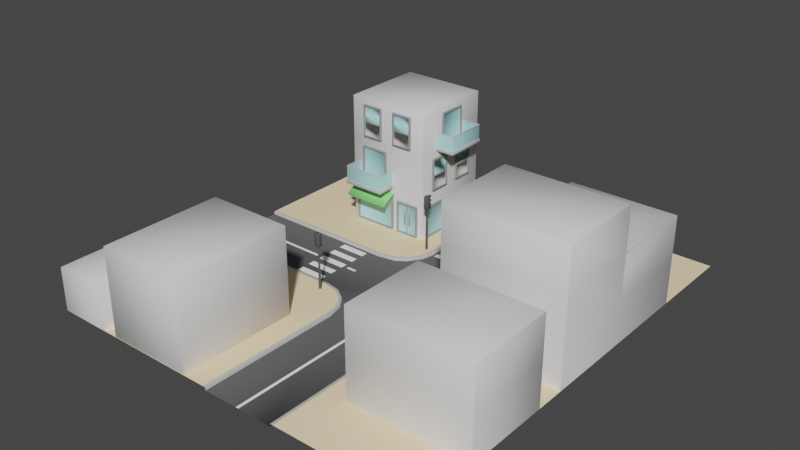 # Source: city_2.blend  (saved by Blender 2.90.8; exported with 4.5.12 LTS)
import bpy
from mathutils import Matrix  # noqa: F401  (used for matrix-valued properties, if any)

bpy.ops.wm.read_factory_settings(use_empty=True)
scene = bpy.context.scene
scene.name = 'Scene'

# ---- collections
col_collection = bpy.data.collections.new('Collection'); scene.collection.children.link(col_collection)

# ---- materials (node trees are filled in below, after node groups)
mat_material = bpy.data.materials.new('Material')
mat_material.alpha_threshold = 0.0
mat_material.use_transparent_shadow = False
mat_material.line_color = (0.0, 0.0, 0.0, 1.0)
mat_frame = bpy.data.materials.new('frame')
mat_frame.alpha_threshold = 0.0
mat_frame.use_transparent_shadow = False
mat_frame.diffuse_color = (0.3108, 0.3108, 0.3108, 1.0)
mat_frame.line_color = (0.0, 0.0, 0.0, 1.0)
mat_glass = bpy.data.materials.new('glass')
mat_glass.use_transparent_shadow = False
mat_glass.diffuse_color = (0.4488, 0.7771, 0.8, 1.0)
mat_green = bpy.data.materials.new('green')
mat_green.use_transparent_shadow = False
mat_green.diffuse_color = (0.2577, 0.8, 0.2303, 1.0)
mat_frame_light = bpy.data.materials.new('frame-light')
mat_frame_light.alpha_threshold = 0.0
mat_frame_light.use_transparent_shadow = False
mat_frame_light.diffuse_color = (0.5596, 0.5596, 0.5596, 1.0)
mat_frame_light.line_color = (0.0, 0.0, 0.0, 1.0)
mat_asphalt = bpy.data.materials.new('asphalt')
mat_asphalt.alpha_threshold = 0.0
mat_asphalt.use_transparent_shadow = False
mat_asphalt.diffuse_color = (0.1149, 0.1149, 0.1149, 1.0)
mat_asphalt.line_color = (0.0, 0.0, 0.0, 1.0)
mat_curb_border = bpy.data.materials.new('curb-border')
mat_curb_border.alpha_threshold = 0.0
mat_curb_border.use_transparent_shadow = False
mat_curb_border.diffuse_color = (0.5277, 0.5277, 0.5277, 1.0)
mat_curb_border.line_color = (0.0, 0.0, 0.0, 1.0)
mat_pavement = bpy.data.materials.new('pavement')
mat_pavement.alpha_threshold = 0.0
mat_pavement.use_transparent_shadow = False
mat_pavement.diffuse_color = (1.0, 0.7819, 0.4969, 1.0)
mat_pavement.line_color = (0.0, 0.0, 0.0, 1.0)
mat_white_paint = bpy.data.materials.new('white-paint')
mat_white_paint.alpha_threshold = 0.0
mat_white_paint.use_transparent_shadow = False
mat_white_paint.diffuse_color = (1.0, 1.0, 1.0, 1.0)
mat_white_paint.line_color = (0.0, 0.0, 0.0, 1.0)
mat_black_paint = bpy.data.materials.new('black-paint')
mat_black_paint.alpha_threshold = 0.0
mat_black_paint.use_transparent_shadow = False
mat_black_paint.diffuse_color = (0.1, 0.1, 0.1, 1.0)
mat_black_paint.line_color = (0.0, 0.0, 0.0, 1.0)
mat_red_light = bpy.data.materials.new('red-light')
mat_red_light.use_transparent_shadow = False
mat_red_light.diffuse_color = (1.0, 0.0, 0.0, 1.0)
mat_orange_light = bpy.data.materials.new('orange-light')
mat_orange_light.use_transparent_shadow = False
mat_orange_light.diffuse_color = (1.0, 0.3621, 0.0, 1.0)
mat_green_light = bpy.data.materials.new('green-light')
mat_green_light.use_transparent_shadow = False
mat_green_light.diffuse_color = (0.0, 1.0, 0.0, 1.0)

# ---- material node trees
mat_material.use_nodes = True; mat_material.node_tree.nodes.clear()
_N = mat_material.node_tree.nodes; _L = mat_material.node_tree.links
n0 = _N.new('ShaderNodeOutputMaterial'); n0.name = 'Material Output'; n0.location = (300, 300)
n1 = _N.new('ShaderNodeBsdfPrincipled'); n1.name = 'Principled BSDF'; n1.location = (10, 300)
n1.distribution = 'GGX'
n1.subsurface_method = 'BURLEY'
n1.inputs[2].default_value = 0.4
n1.inputs[3].default_value = 1.45
n1.inputs[27].default_value = (0.0, 0.0, 0.0, 1.0)
n1.inputs[28].default_value = 1.0
_L.new(n1.outputs[0], n0.inputs[0])
n0.is_active_output = True

# ---- world
world_world = bpy.data.worlds.new('World'); scene.world = world_world
world_world.use_nodes = True; world_world.node_tree.nodes.clear()
_N = world_world.node_tree.nodes; _L = world_world.node_tree.links
n0 = _N.new('ShaderNodeOutputWorld'); n0.name = 'World Output'; n0.location = (300, 300)
n1 = _N.new('ShaderNodeBackground'); n1.name = 'Background'; n1.location = (10, 300)
n1.inputs[0].default_value = (0.05088, 0.05088, 0.05088, 1.0)
_L.new(n1.outputs[0], n0.inputs[0])
n0.is_active_output = True
world_world.color = (0.05088, 0.05088, 0.05088)
world_world.use_sun_shadow = False
world_world.sun_shadow_jitter_overblur = 0.0

# ---- meshes
me_cube_020 = bpy.data.meshes.new('Cube.020')
me_cube_020.from_pydata([(3.0, 3.0, 0.0), (3.0, -3.0, 3.0), (3.0, -3.0, 0.0), (-3.0, 3.0, 0.0), (3.15, -2.0, 2.6), (3.15, -2.0, 0.3), (3.15, -0.6, 2.6), (3.15, -1.9, 2.6), (3.15, -1.9, 0.3), (3.15, -0.6, 0.3), (3.15, -2.0, 0.4), (3.15, -2.0, 2.5), (3.15, -0.6, 2.5), (3.15, -0.6, 0.4), (3.15, -1.9, 2.5), (3.15, -1.9, 0.4), (3.05, -0.6, 2.5), (3.05, -0.6, 0.4), (3.05, -1.9, 2.5), (3.05, -1.9, 0.4), (3.0, -1.9, 2.6), (3.15, -0.5, 2.6), (3.0, -0.6, 2.6), (3.15, -0.5, 0.3), (3.15, -0.5, 0.4), (3.0, -2.0, 2.6), (3.15, -0.5, 2.5), (3.0, -2.0, 0.4), (3.0, -2.0, 2.5), (3.0, -0.5, 2.6), (3.0, -0.5, 0.3), (3.0, -0.5, 0.4), (3.0, -0.5, 2.5), (3.1, -0.6, 1.4), (3.1, -1.9, 1.4), (3.05, -0.6, 1.4), (3.05, -1.9, 1.4), (3.1, -0.6, 1.3), (3.1, -1.9, 1.3), (3.05, -0.6, 1.3), (3.05, -1.9, 1.3), (3.15, 0.5, 2.6), (3.15, 0.5, 0.3), (3.15, 1.9, 2.6), (3.15, 0.6, 2.6), (3.15, 0.6, 0.3), (3.15, 1.9, 0.3), (3.15, 0.5, 0.4), (3.15, 0.5, 2.5), (3.15, 1.9, 2.5), (3.15, 1.9, 0.4), (3.15, 0.6, 2.5), (3.15, 0.6, 0.4), (3.05, 1.9, 2.5), (3.05, 1.9, 0.4), (3.05, 0.6, 2.5), (3.05, 0.6, 0.4), (3.0, 0.6, 2.6), (3.15, 2.0, 2.6), (3.0, 1.9, 2.6), (3.15, 2.0, 0.3), (3.15, 2.0, 0.4), (3.0, 0.5, 2.6), (3.15, 2.0, 2.5), (3.0, 0.5, 0.4), (3.0, 0.5, 2.5), (3.0, 2.0, 2.6), (3.0, 2.0, 0.3), (3.0, 2.0, 0.4), (3.0, 2.0, 2.5), (3.1, 1.9, 1.4), (3.1, 0.6, 1.4), (3.05, 1.9, 1.4), (3.05, 0.6, 1.4), (3.1, 1.9, 1.3), (3.1, 0.6, 1.3), (3.05, 1.9, 1.3), (3.05, 0.6, 1.3), (-2.1, -3.15, 2.6), (-2.1, -3.15, 0.3), (-0.2, -3.15, 2.6), (-2.0, -3.15, 2.6), (-2.0, -3.15, 0.3), (-0.2, -3.15, 0.3), (-2.1, -3.15, 0.4), (-2.1, -3.15, 2.5), (-0.2, -3.15, 2.5), (-0.2, -3.15, 0.4), (-2.0, -3.15, 2.5), (-2.0, -3.15, 0.4), (-0.2, -3.05, 2.5), (-0.2, -3.05, 0.4), (-2.0, -3.05, 2.5), (-2.0, -3.05, 0.4), (-2.0, -3.0, 2.6), (-0.1, -3.15, 2.6), (-0.2, -3.0, 2.6), (-0.1, -3.15, 0.3), (-2.1, -3.0, 0.3), (-0.1, -3.15, 0.4), (-2.1, -3.0, 2.6), (-0.1, -3.15, 2.5), (-2.1, -3.0, 0.4), (-2.1, -3.0, 2.5), (-0.1, -3.0, 2.6), (-0.1, -3.0, 0.3), (-0.1, -3.0, 0.4), (-0.1, -3.0, 2.5), (3.0, -2.0, 0.3), (3.0, -1.9, 0.3), (3.0, -0.6, 0.3), (3.0, 0.5, 0.3), (3.0, 0.6, 0.3), (3.0, 1.9, 0.3), (-2.625, -4.325, 0.3), (-2.625, -3.0, 0.3), (0.425, -4.325, 0.3), (0.425, -3.0, 0.3), (-2.625, -4.325, 0.05), (-2.625, -3.0, 0.05), (0.425, -3.0, 0.05), (0.425, -4.325, 0.05), (-2.6, -4.3, 1.35), (-2.6, -3.0, 1.35), (0.4, -4.3, 1.35), (0.4, -3.0, 1.35), (-2.6, -4.3, 1.3), (-2.6, -3.0, 1.3), (0.4, -3.0, 1.3), (0.4, -4.3, 1.3), (-2.5, -4.2, 1.35), (-2.5, -3.0, 1.35), (-2.5, -4.2, 1.3), (-2.5, -3.0, 1.3), (0.3, -4.2, 1.35), (0.3, -3.0, 1.35), (0.3, -3.0, 1.3), (0.3, -4.2, 1.3), (-2.575, -4.275, 1.3), (-2.575, -3.0, 1.3), (0.375, -3.0, 1.3), (0.375, -4.275, 1.3), (-2.525, -4.225, 1.3), (-2.525, -3.0, 1.3), (0.325, -3.0, 1.3), (0.325, -4.225, 1.3), (-2.575, -4.275, 0.3), (-2.575, -3.0, 0.3), (0.375, -3.0, 0.3), (0.375, -4.275, 0.3), (-2.525, -4.225, 0.3), (-2.525, -3.0, 0.3), (0.325, -3.0, 0.3), (0.325, -4.225, 0.3), (-7.77, -6.393, -3.2), (-7.77, -11.39, -3.2), (3.997, -5.661, -3.2), (4.73, -3.893, -3.2), (2.23, -11.39, -3.2), (3.997, -12.13, -3.2), (4.73, -13.89, -3.2), (7.23, -8.893, -3.2), (9.73, -3.893, -3.2), (9.73, -13.89, -3.2), (9.73, -23.89, -3.2), (2.23, -6.393, -3.2), (-7.77, -23.89, -3.0), (3.186, -6.203, -3.2), (4.539, -4.85, -3.2), (-7.77, -11.39, -3.0), (2.23, -11.39, -3.0), (3.186, -11.58, -3.0), (3.998, -12.13, -3.0), (4.539, -12.94, -3.0), (4.73, 6.107, -3.2), (4.73, -23.89, -3.0), (2.23, -6.393, -3.0), (-7.77, -6.393, -3.0), (4.73, -13.89, -3.0), (3.186, -6.203, -3.0), (3.997, -5.661, -3.0), (4.539, -4.85, -3.0), (4.73, -3.893, -3.0), (3.186, -11.58, -3.2), (4.73, 6.107, -3.0), (9.93, 6.107, -3.0), (9.93, -23.89, -3.0), (19.73, 6.107, -3.0), (19.73, -23.89, -3.0), (4.539, -12.94, -3.2), (4.73, -23.89, -3.2), (2.21, -11.59, -3.0), (3.11, -11.77, -3.0), (4.355, -13.01, -3.0), (3.856, -12.27, -3.0), (4.531, -13.91, -3.0), (4.53, -23.89, -3.0), (-7.77, 6.107, -3.0), (-7.77, -6.193, -3.0), (2.21, -6.194, -3.0), (3.856, -5.52, -3.0), (3.11, -6.018, -3.0), (4.355, -4.773, -3.0), (4.531, -3.874, -3.0), (4.53, 6.107, -3.0), (-7.77, -11.59, -3.0), (9.73, 6.107, -3.2), (9.73, 6.107, -3.0), (9.73, -23.89, -3.0), (7.13, 6.107, -3.18), (7.33, 6.107, -3.18), (7.13, -3.693, -3.18), (7.33, -3.693, -3.18), (7.13, -4.093, -3.18), (7.33, -4.093, -3.18), (4.93, -3.693, -3.18), (4.93, -4.093, -3.18), (7.33, -23.89, -3.18), (7.13, -23.89, -3.18), (7.33, -14.09, -3.18), (7.13, -14.09, -3.18), (7.33, -13.69, -3.18), (7.13, -13.69, -3.18), (9.53, -14.09, -3.18), (9.53, -13.69, -3.18), (1.53, -8.993, -3.18), (1.53, -8.793, -3.18), (2.23, -8.793, -3.18), (2.23, -8.993, -3.18), (-7.77, -8.993, -3.18), (-7.77, -8.793, -3.18), (-1.07, -8.993, -3.18), (-1.07, -8.793, -3.18), (1.23, -6.643, -3.18), (-0.7703, -6.643, -3.18), (-0.7703, -11.14, -3.18), (-0.7703, -10.64, -3.18), (-0.7703, -10.14, -3.18), (-0.7703, -9.643, -3.18), (-0.7703, -9.143, -3.18), (-0.7703, -8.643, -3.18), (-0.7703, -8.143, -3.18), (-0.7703, -7.643, -3.18), (-0.7703, -7.143, -3.18), (1.23, -7.143, -3.18), (1.23, -7.643, -3.18), (1.23, -8.143, -3.18), (1.23, -8.643, -3.18), (1.23, -9.143, -3.18), (1.23, -9.643, -3.18), (1.23, -10.14, -3.18), (1.23, -10.64, -3.18), (1.23, -11.14, -3.18), (3.985, -3.842, -3.0), (4.035, -3.929, -3.0), (4.135, -3.929, -3.0), (4.185, -3.842, -3.0), (4.135, -3.756, -3.0), (4.035, -3.756, -3.0), (4.035, -3.842, 0.0), (4.06, -3.885, 0.0), (4.11, -3.885, 0.0), (4.135, -3.842, 0.0), (4.11, -3.799, 0.0), (4.06, -3.799, 0.0), (4.235, -3.692, 0.9), (3.935, -3.692, 0.9), (3.935, -3.692, 0.0), (4.235, -3.692, 0.0), (3.935, -3.992, 0.0), (4.235, -3.992, 0.0), (3.935, -3.992, 0.9), (4.235, -3.992, 0.9), (4.235, -3.692, 0.3), (4.235, -3.692, 0.6), (4.235, -3.992, 0.6), (4.235, -3.992, 0.3), (3.935, -3.992, 0.6), (3.935, -3.992, 0.3), (3.935, -3.692, 0.6), (3.935, -3.692, 0.3), (4.181, -3.692, 0.486), (3.989, -3.692, 0.414), (4.121, -3.692, 0.354), (4.121, -3.692, 0.546), (4.181, -3.692, 0.414), (3.989, -3.692, 0.486), (4.049, -3.692, 0.354), (4.049, -3.692, 0.546), (4.085, -3.647, 0.45), (4.223, -3.692, 0.5018), (4.2, -3.542, 0.4932), (4.128, -3.492, 0.5652), (4.136, -3.692, 0.5882), (3.969, -3.542, 0.4932), (3.946, -3.692, 0.5018), (4.041, -3.492, 0.5652), (4.033, -3.692, 0.5882), (4.041, -3.692, 0.5652), (4.033, -3.492, 0.5882), (3.969, -3.692, 0.4932), (3.946, -3.542, 0.5018), (4.128, -3.692, 0.5652), (4.136, -3.492, 0.5882), (4.223, -3.542, 0.5018), (4.2, -3.692, 0.4932), (4.181, -3.692, 0.786), (3.989, -3.692, 0.714), (4.121, -3.692, 0.654), (4.121, -3.692, 0.846), (4.181, -3.692, 0.714), (3.989, -3.692, 0.786), (4.049, -3.692, 0.654), (4.049, -3.692, 0.846), (4.085, -3.647, 0.75), (4.223, -3.692, 0.8018), (4.2, -3.542, 0.7932), (4.128, -3.492, 0.8652), (4.136, -3.692, 0.8882), (3.969, -3.542, 0.7932), (3.946, -3.692, 0.8018), (4.041, -3.492, 0.8652), (4.033, -3.692, 0.8882), (4.041, -3.692, 0.8652), (4.033, -3.492, 0.8882), (3.969, -3.692, 0.7932), (3.946, -3.542, 0.8018), (4.128, -3.692, 0.8652), (4.136, -3.492, 0.8882), (4.223, -3.542, 0.8018), (4.2, -3.692, 0.7932), (4.181, -3.692, 0.186), (3.989, -3.692, 0.114), (4.121, -3.692, 0.054), (4.121, -3.692, 0.246), (4.181, -3.692, 0.114), (3.989, -3.692, 0.186), (4.049, -3.692, 0.054), (4.049, -3.692, 0.246), (4.085, -3.647, 0.15), (4.223, -3.692, 0.2018), (4.2, -3.542, 0.1932), (4.128, -3.492, 0.2652), (4.136, -3.692, 0.2882), (3.969, -3.542, 0.1932), (3.946, -3.692, 0.2018), (4.041, -3.492, 0.2652), (4.033, -3.692, 0.2882), (4.041, -3.692, 0.2652), (4.033, -3.492, 0.2882), (3.969, -3.692, 0.1932), (3.946, -3.542, 0.2018), (4.128, -3.692, 0.2652), (4.136, -3.492, 0.2882), (4.223, -3.542, 0.2018), (4.2, -3.692, 0.1932), (2.202, -12.28, -3.0), (2.289, -12.23, -3.0), (2.289, -12.13, -3.0), (2.202, -12.08, -3.0), (2.115, -12.13, -3.0), (2.115, -12.23, -3.0), (2.202, -12.23, 0.0), (2.245, -12.2, 0.0), (2.245, -12.15, 0.0), (2.202, -12.13, 0.0), (2.159, -12.15, 0.0), (2.159, -12.2, 0.0), (2.052, -12.03, 0.9), (2.052, -12.33, 0.9), (2.052, -12.33, 0.0), (2.052, -12.03, 0.0), (2.352, -12.33, 0.0), (2.352, -12.03, 0.0), (2.352, -12.33, 0.9), (2.352, -12.03, 0.9), (2.052, -12.03, 0.3), (2.052, -12.03, 0.6), (2.352, -12.03, 0.6), (2.352, -12.03, 0.3), (2.352, -12.33, 0.6), (2.352, -12.33, 0.3), (2.052, -12.33, 0.6), (2.052, -12.33, 0.3), (2.052, -12.08, 0.486), (2.052, -12.27, 0.414), (2.052, -12.14, 0.354), (2.052, -12.14, 0.546), (2.052, -12.08, 0.414), (2.052, -12.27, 0.486), (2.052, -12.21, 0.354), (2.052, -12.21, 0.546), (2.007, -12.18, 0.45), (2.052, -12.04, 0.5018), (1.902, -12.06, 0.4932), (1.852, -12.14, 0.5652), (2.052, -12.13, 0.5882), (1.902, -12.29, 0.4932), (2.052, -12.32, 0.5018), (1.852, -12.22, 0.5652), (2.052, -12.23, 0.5882), (2.052, -12.22, 0.5652), (1.852, -12.23, 0.5882), (2.052, -12.29, 0.4932), (1.902, -12.32, 0.5018), (2.052, -12.14, 0.5652), (1.852, -12.13, 0.5882), (1.902, -12.04, 0.5018), (2.052, -12.06, 0.4932), (2.052, -12.08, 0.786), (2.052, -12.27, 0.714), (2.052, -12.14, 0.654), (2.052, -12.14, 0.846), (2.052, -12.08, 0.714), (2.052, -12.27, 0.786), (2.052, -12.21, 0.654), (2.052, -12.21, 0.846), (2.007, -12.18, 0.75), (2.052, -12.04, 0.8018), (1.902, -12.06, 0.7932), (1.852, -12.14, 0.8652), (2.052, -12.13, 0.8882), (1.902, -12.29, 0.7932), (2.052, -12.32, 0.8018), (1.852, -12.22, 0.8652), (2.052, -12.23, 0.8882), (2.052, -12.22, 0.8652), (1.852, -12.23, 0.8882), (2.052, -12.29, 0.7932), (1.902, -12.32, 0.8018), (2.052, -12.14, 0.8652), (1.852, -12.13, 0.8882), (1.902, -12.04, 0.8018), (2.052, -12.06, 0.7932), (2.052, -12.08, 0.186), (2.052, -12.27, 0.114), (2.052, -12.14, 0.054), (2.052, -12.14, 0.246), (2.052, -12.08, 0.114), (2.052, -12.27, 0.186), (2.052, -12.21, 0.054), (2.052, -12.21, 0.246), (2.007, -12.18, 0.15), (2.052, -12.04, 0.2018), (1.902, -12.06, 0.1932), (1.852, -12.14, 0.2652), (2.052, -12.13, 0.2882), (1.902, -12.29, 0.1932), (2.052, -12.32, 0.2018), (1.852, -12.22, 0.2652), (2.052, -12.23, 0.2882), (2.052, -12.22, 0.2652), (1.852, -12.23, 0.2882), (2.052, -12.29, 0.1932), (1.902, -12.32, 0.2018), (2.052, -12.14, 0.2652), (1.852, -12.13, 0.2882), (1.902, -12.04, 0.2018), (2.052, -12.06, 0.1932), (10.22, -11.74, -3.0), (10.17, -11.65, -3.0), (10.07, -11.65, -3.0), (10.02, -11.74, -3.0), (10.07, -11.82, -3.0), (10.17, -11.82, -3.0), (10.17, -11.74, 0.0), (10.14, -11.69, 0.0), (10.09, -11.69, 0.0), (10.07, -11.74, 0.0), (10.09, -11.78, 0.0), (10.14, -11.78, 0.0), (9.965, -11.89, 0.9), (10.27, -11.89, 0.9), (10.27, -11.89, 0.0), (9.965, -11.89, 0.0), (10.27, -11.59, 0.0), (9.965, -11.59, 0.0), (10.27, -11.59, 0.9), (9.965, -11.59, 0.9), (9.965, -11.89, 0.3), (9.965, -11.89, 0.6), (9.965, -11.59, 0.6), (9.965, -11.59, 0.3), (10.27, -11.59, 0.6), (10.27, -11.59, 0.3), (10.27, -11.89, 0.6), (10.27, -11.89, 0.3), (10.02, -11.89, 0.486), (10.21, -11.89, 0.414), (10.08, -11.89, 0.354), (10.08, -11.89, 0.546), (10.02, -11.89, 0.414), (10.21, -11.89, 0.486), (10.15, -11.89, 0.354), (10.15, -11.89, 0.546), (10.12, -11.93, 0.45), (9.977, -11.89, 0.5018), (10.0, -12.04, 0.4932), (10.07, -12.09, 0.5652), (10.06, -11.89, 0.5882), (10.23, -12.04, 0.4932), (10.25, -11.89, 0.5018), (10.16, -12.09, 0.5652), (10.17, -11.89, 0.5882), (10.16, -11.89, 0.5652), (10.17, -12.09, 0.5882), (10.23, -11.89, 0.4932), (10.25, -12.04, 0.5018), (10.07, -11.89, 0.5652), (10.06, -12.09, 0.5882), (9.977, -12.04, 0.5018), (10.0, -11.89, 0.4932), (10.02, -11.89, 0.786), (10.21, -11.89, 0.714), (10.08, -11.89, 0.654), (10.08, -11.89, 0.846), (10.02, -11.89, 0.714), (10.21, -11.89, 0.786), (10.15, -11.89, 0.654), (10.15, -11.89, 0.846), (10.12, -11.93, 0.75), (9.977, -11.89, 0.8018), (10.0, -12.04, 0.7932), (10.07, -12.09, 0.8652), (10.06, -11.89, 0.8882), (10.23, -12.04, 0.7932), (10.25, -11.89, 0.8018), (10.16, -12.09, 0.8652), (10.17, -11.89, 0.8882), (10.16, -11.89, 0.8652), (10.17, -12.09, 0.8882), (10.23, -11.89, 0.7932), (10.25, -12.04, 0.8018), (10.07, -11.89, 0.8652), (10.06, -12.09, 0.8882), (9.977, -12.04, 0.8018), (10.0, -11.89, 0.7932), (10.02, -11.89, 0.186), (10.21, -11.89, 0.114), (10.08, -11.89, 0.054), (10.08, -11.89, 0.246), (10.02, -11.89, 0.114), (10.21, -11.89, 0.186), (10.15, -11.89, 0.054), (10.15, -11.89, 0.246), (10.12, -11.93, 0.15), (9.977, -11.89, 0.2018), (10.0, -12.04, 0.1932), (10.07, -12.09, 0.2652), (10.06, -11.89, 0.2882), (10.23, -12.04, 0.1932), (10.25, -11.89, 0.2018), (10.16, -12.09, 0.2652), (10.17, -11.89, 0.2882), (10.16, -11.89, 0.2652), (10.17, -12.09, 0.2882), (10.23, -11.89, 0.1932), (10.25, -12.04, 0.2018), (10.07, -11.89, 0.2652), (10.06, -12.09, 0.2882), (9.977, -12.04, 0.2018), (10.0, -11.89, 0.1932), (11.43, -11.89, -3.0), (11.43, -5.893, -3.0), (11.43, -5.893, 0.0), (19.73, -11.89, -3.0), (19.73, -5.893, 0.0), (11.43, -11.89, 0.0), (11.43, -11.89, 3.0), (19.73, -11.89, 0.0), (11.43, -11.89, 6.0), (11.43, -5.893, 3.0), (11.43, -5.893, 6.0), (19.73, -11.89, 3.0), (19.73, -11.89, 6.0), (19.73, -5.893, 3.0), (19.73, -5.893, 6.0), (12.43, -5.893, -3.0), (12.43, -5.893, 0.0), (12.43, 0.1068, -3.0), (19.73, -5.893, -3.0), (19.73, 0.1068, -3.0), (12.43, -5.893, 3.0), (12.43, 0.1068, 0.0), (12.43, 0.1068, 3.0), (19.73, 0.1068, 0.0), (19.73, 0.1068, 3.0), (11.43, -19.89, 3.0), (11.43, -13.89, 0.0), (11.43, -13.89, 3.0), (19.73, -19.89, 0.0), (19.73, -19.89, 3.0), (19.73, -13.89, 0.0), (19.73, -13.89, 3.0), (11.43, -19.89, -3.0), (11.43, -19.89, 0.0), (11.43, -13.89, -3.0), (19.73, -19.89, -3.0), (19.73, -13.89, -3.0), (-3.067, -23.88, 0.0), (-3.067, -23.88, 3.0), (-3.067, -15.59, 3.0), (2.933, -23.88, 3.0), (2.933, -15.59, 3.0), (-3.067, -23.88, -3.0), (-3.067, -15.59, -3.0), (-3.067, -15.59, 0.0), (2.933, -23.88, -3.0), (2.933, -23.88, 0.0), (2.933, -15.59, -3.0), (2.933, -15.59, 0.0), (-7.735, -23.9, -3.0), (-7.735, -23.9, 0.0), (-7.735, -13.14, -3.0), (-7.735, -13.14, 0.0), (-4.025, -23.9, -3.0), (-4.025, -23.9, 0.0), (-4.025, -13.14, -3.0), (-4.025, -13.14, 0.0), (3.0, 3.0, -3.0), (3.0, -3.0, -3.0), (-3.0, 3.0, -3.0), (-3.0, -3.0, 0.0), (-3.0, -3.0, -3.0), (2.6, -3.15, -0.7), (2.6, -3.15, -3.0), (-2.6, -3.15, -0.7), (-2.6, -3.15, -3.0), (2.5, -3.15, -0.7), (1.0, -3.15, -0.7), (0.4, -3.15, -0.7), (-2.5, -3.15, -0.7), (-2.5, -3.15, -3.0), (0.4, -3.15, -3.0), (1.0, -3.15, -3.0), (2.5, -3.15, -3.0), (-2.6, -3.15, -2.9), (-2.6, -3.15, -0.8), (2.6, -3.15, -0.8), (2.6, -3.15, -2.9), (2.5, -3.15, -0.8), (2.5, -3.15, -2.9), (1.0, -3.15, -0.8), (1.0, -3.15, -2.9), (0.4, -3.15, -0.8), (0.4, -3.15, -2.9), (-2.5, -3.15, -0.8), (-2.5, -3.15, -2.9), (2.5, -3.05, -0.8), (2.5, -3.05, -2.9), (1.0, -3.05, -0.8), (1.0, -3.05, -2.9), (0.4, -3.05, -0.8), (0.4, -3.05, -2.9), (-2.5, -3.05, -0.8), (-2.5, -3.05, -2.9), (-2.5, -3.0, -0.7), (0.9, -3.15, -0.7), (0.5, -3.15, -0.7), (0.4, -3.0, -0.7), (1.0, -3.0, -0.7), (0.5, -3.15, -3.0), (0.9, -3.15, -3.0), (2.5, -3.0, -0.7), (-2.6, -3.0, -3.0), (0.9, -3.15, -2.9), (0.5, -3.15, -2.9), (-2.6, -3.0, -0.7), (2.6, -3.0, -3.0), (0.9, -3.15, -0.8), (0.5, -3.15, -0.8), (2.6, -3.0, -0.7), (-2.6, -3.0, -2.9), (-2.6, -3.0, -0.8), (2.6, -3.0, -0.8), (2.6, -3.0, -2.9), (0.9, -3.0, -0.7), (0.5, -3.0, -0.7), (0.5, -3.0, -3.0), (0.9, -3.0, -3.0), (0.9, -3.0, -2.9), (0.5, -3.0, -2.9), (0.9, -3.0, -0.8), (0.5, -3.0, -0.8), (1.6, -3.05, -1.4), (1.6, -3.05, -2.3), (1.5, -3.05, -1.4), (1.5, -3.05, -2.3), (1.6, -3.1, -1.4), (1.6, -3.1, -2.3), (1.5, -3.1, -1.4), (1.5, -3.1, -2.3), (2.0, -3.05, -1.4), (2.0, -3.05, -2.3), (1.9, -3.05, -1.4), (1.9, -3.05, -2.3), (2.0, -3.1, -1.4), (2.0, -3.1, -2.3), (1.9, -3.1, -1.4), (1.9, -3.1, -2.3), (1.775, -3.05, -0.8), (1.775, -3.05, -2.9), (1.725, -3.05, -0.8), (1.725, -3.05, -2.9), (1.775, -3.1, -0.8), (1.775, -3.1, -2.9), (1.725, -3.1, -0.8), (1.725, -3.1, -2.9), (0.5, -3.2, -0.6), (-2.6, -3.2, -0.6), (-2.6, -3.0, -0.6), (0.5, -3.0, -0.6), (-2.6, -3.0, -0.4), (0.5, -3.0, -0.4), (0.5, -3.2, -0.4), (-2.6, -3.2, -0.4), (-2.7, -3.0, -0.35), (0.6, -3.0, -0.35), (0.6, -3.2, -0.35), (-2.7, -3.2, -0.35), (-2.7, -3.0, -0.3), (0.6, -3.0, -0.3), (0.6, -3.224, -0.3), (-2.7, -3.224, -0.3), (0.6, -4.1, -0.7891), (-2.7, -4.1, -0.7891), (0.6, -4.05, -0.8189), (-2.7, -4.05, -0.8189), (0.6, -4.1, -0.9595), (-2.7, -4.1, -0.9595), (0.6, -4.05, -0.9595), (-2.7, -4.05, -0.9595), (3.15, -2.6, -0.7), (3.15, -2.6, -3.0), (3.15, 0.4, -0.7), (3.15, -2.5, -0.7), (3.15, -2.5, -3.0), (3.15, 0.4, -3.0), (3.15, -2.6, -2.9), (3.15, -2.6, -0.8), (3.15, 0.4, -0.8), (3.15, 0.4, -2.9), (3.15, -2.5, -0.8), (3.15, -2.5, -2.9), (3.05, 0.4, -0.8), (3.05, 0.4, -2.9), (3.05, -2.5, -0.8), (3.05, -2.5, -2.9), (3.0, -2.5, -0.7), (3.15, 0.5, -0.7), (3.0, 0.4, -0.7), (3.15, 0.5, -3.0), (3.0, -2.6, -3.0), (3.15, 0.5, -2.9), (3.0, -2.6, -0.7), (3.15, 0.5, -0.8), (3.0, -2.6, -2.9), (3.0, -2.6, -0.8), (3.0, 0.5, -0.7), (3.0, 0.5, -3.0), (3.0, 0.5, -2.9), (3.0, 0.5, -0.8), (3.0, 3.0, 6.0), (3.0, 3.0, 3.0), (3.0, -3.0, 6.0), (-3.0, 3.0, 6.0), (-3.0, 3.0, 3.0), (-3.0, -3.0, 6.0), (-3.0, -3.0, 3.0), (-2.0, -3.15, 5.6), (-2.0, -3.15, 3.3), (-0.6, -3.15, 5.6), (-1.9, -3.15, 5.6), (-1.9, -3.15, 3.3), (-0.6, -3.15, 3.3), (-2.0, -3.15, 3.4), (-2.0, -3.15, 5.5), (-0.6, -3.15, 5.5), (-0.6, -3.15, 3.4), (-1.9, -3.15, 5.5), (-1.9, -3.15, 3.4), (-0.6, -3.05, 5.5), (-0.6, -3.05, 3.4), (-1.9, -3.05, 5.5), (-1.9, -3.05, 3.4), (-1.9, -3.0, 5.6), (-0.5, -3.15, 5.6), (-0.6, -3.0, 5.6), (-0.5, -3.15, 3.3), (-0.5, -3.15, 3.4), (-2.0, -3.0, 5.6), (-0.5, -3.15, 5.5), (-2.0, -3.0, 3.4), (-2.0, -3.0, 5.5), (-0.5, -3.0, 5.6), (-0.5, -3.0, 3.3), (-0.5, -3.0, 3.4), (-0.5, -3.0, 5.5), (-0.6, -3.1, 4.4), (-1.9, -3.1, 4.4), (-0.6, -3.05, 4.4), (-1.9, -3.05, 4.4), (-0.6, -3.1, 4.3), (-1.9, -3.1, 4.3), (-0.6, -3.05, 4.3), (-1.9, -3.05, 4.3), (0.5, -3.15, 5.6), (0.5, -3.15, 3.3), (1.9, -3.15, 5.6), (0.6, -3.15, 5.6), (0.6, -3.15, 3.3), (1.9, -3.15, 3.3), (0.5, -3.15, 3.4), (0.5, -3.15, 5.5), (1.9, -3.15, 5.5), (1.9, -3.15, 3.4), (0.6, -3.15, 5.5), (0.6, -3.15, 3.4), (1.9, -3.05, 5.5), (1.9, -3.05, 3.4), (0.6, -3.05, 5.5), (0.6, -3.05, 3.4), (0.6, -3.0, 5.6), (2.0, -3.15, 5.6), (1.9, -3.0, 5.6), (2.0, -3.15, 3.3), (2.0, -3.15, 3.4), (0.5, -3.0, 5.6), (2.0, -3.15, 5.5), (0.5, -3.0, 3.4), (0.5, -3.0, 5.5), (2.0, -3.0, 5.6), (2.0, -3.0, 3.3), (2.0, -3.0, 3.4), (2.0, -3.0, 5.5), (1.9, -3.1, 4.4), (0.6, -3.1, 4.4), (1.9, -3.05, 4.4), (0.6, -3.05, 4.4), (1.9, -3.1, 4.3), (0.6, -3.1, 4.3), (1.9, -3.05, 4.3), (0.6, -3.05, 4.3), (3.15, -1.0, 5.6), (3.15, -1.0, 3.3), (3.15, 0.9, 5.6), (3.15, -0.9, 5.6), (3.15, -0.9, 3.3), (3.15, 0.9, 3.3), (3.15, -1.0, 3.4), (3.15, -1.0, 5.5), (3.15, 0.9, 5.5), (3.15, 0.9, 3.4), (3.15, -0.9, 5.5), (3.15, -0.9, 3.4), (3.05, 0.9, 5.5), (3.05, 0.9, 3.4), (3.05, -0.9, 5.5), (3.05, -0.9, 3.4), (3.0, -0.9, 5.6), (3.15, 1.0, 5.6), (3.0, 0.9, 5.6), (3.15, 1.0, 3.3), (3.0, -1.0, 3.3), (3.15, 1.0, 3.4), (3.0, -1.0, 5.6), (3.15, 1.0, 5.5), (3.0, -1.0, 3.4), (3.0, -1.0, 5.5), (3.0, 1.0, 5.6), (3.0, 1.0, 3.3), (3.0, 1.0, 3.4), (3.0, 1.0, 5.5), (-2.0, -3.0, 3.3), (-1.9, -3.0, 3.3), (-0.6, -3.0, 3.3), (0.5, -3.0, 3.3), (0.6, -3.0, 3.3), (1.9, -3.0, 3.3), (4.325, -1.525, 3.3), (3.0, -1.525, 3.3), (4.325, 1.525, 3.3), (3.0, 1.525, 3.3), (4.325, -1.525, 3.05), (3.0, -1.525, 3.05), (3.0, 1.525, 3.05), (4.325, 1.525, 3.05), (4.3, -1.5, 4.35), (3.0, -1.5, 4.35), (4.3, 1.5, 4.35), (3.0, 1.5, 4.35), (4.3, -1.5, 4.3), (3.0, -1.5, 4.3), (3.0, 1.5, 4.3), (4.3, 1.5, 4.3), (4.2, -1.4, 4.35), (3.0, -1.4, 4.35), (4.2, -1.4, 4.3), (3.0, -1.4, 4.3), (4.2, 1.4, 4.35), (3.0, 1.4, 4.35), (3.0, 1.4, 4.3), (4.2, 1.4, 4.3), (4.275, -1.475, 4.3), (3.0, -1.475, 4.3), (3.0, 1.475, 4.3), (4.275, 1.475, 4.3), (4.225, -1.425, 4.3), (3.0, -1.425, 4.3), (3.0, 1.425, 4.3), (4.225, 1.425, 4.3), (4.275, -1.475, 3.3), (3.0, -1.475, 3.3), (3.0, 1.475, 3.3), (4.275, 1.475, 3.3), (4.225, -1.425, 3.3), (3.0, -1.425, 3.3), (3.0, 1.425, 3.3), (4.225, 1.425, 3.3)], [], [(622, 768, 766, 3), (0, 763, 1, 2), (3, 766, 763, 0), (622, 2, 1, 768), (14, 7, 4, 11), (12, 6, 7, 14), (8, 15, 10, 5), (15, 14, 11, 10), (13, 15, 8, 9), (12, 14, 18, 16), (14, 15, 19, 18), (13, 12, 16, 17), (15, 13, 17, 19), (17, 39, 40, 19), (21, 26, 32, 29), (24, 26, 12, 13), (26, 24, 31, 32), (6, 21, 29, 22), (23, 24, 13, 9), (7, 6, 22, 20), (26, 21, 6, 12), (11, 4, 25, 28), (5, 10, 27, 108), (24, 23, 30, 31), (4, 7, 20, 25), (10, 11, 28, 27), (34, 33, 35, 36), (38, 40, 39, 37), (36, 40, 38, 34), (34, 38, 37, 33), (33, 37, 39, 35), (35, 39, 40, 36), (35, 16, 18, 36), (51, 44, 41, 48), (49, 43, 44, 51), (45, 52, 47, 42), (52, 51, 48, 47), (50, 52, 45, 46), (49, 51, 55, 53), (51, 52, 56, 55), (50, 49, 53, 54), (52, 50, 54, 56), (54, 76, 77, 56), (58, 63, 69, 66), (61, 63, 49, 50), (63, 61, 68, 69), (43, 58, 66, 59), (60, 61, 50, 46), (44, 43, 59, 57), (63, 58, 43, 49), (48, 41, 62, 65), (42, 47, 64, 111), (61, 60, 67, 68), (41, 44, 57, 62), (47, 48, 65, 64), (71, 70, 72, 73), (75, 77, 76, 74), (73, 77, 75, 71), (71, 75, 74, 70), (70, 74, 76, 72), (72, 76, 77, 73), (72, 53, 55, 73), (88, 81, 78, 85), (86, 80, 81, 88), (82, 89, 84, 79), (89, 88, 85, 84), (87, 89, 82, 83), (86, 88, 92, 90), (88, 89, 93, 92), (87, 86, 90, 91), (89, 87, 91, 93), (95, 101, 107, 104), (99, 101, 86, 87), (101, 99, 106, 107), (80, 95, 104, 96), (97, 99, 87, 83), (81, 80, 96, 94), (101, 95, 80, 86), (85, 78, 100, 103), (79, 84, 102, 98), (99, 97, 105, 106), (78, 81, 94, 100), (84, 85, 103, 102), (91, 90, 92, 93), (9, 8, 109, 110), (45, 42, 111, 112), (60, 46, 113, 67), (46, 45, 112, 113), (8, 5, 108, 109), (23, 9, 110, 30), (115, 114, 116, 117), (119, 120, 121, 118), (116, 114, 118, 121), (114, 115, 119, 118), (115, 117, 120, 119), (117, 116, 121, 120), (124, 122, 126, 129), (122, 123, 127, 126), (125, 124, 129, 128), (126, 127, 133, 132), (123, 122, 130, 131), (128, 129, 137, 136), (124, 125, 135, 134), (129, 126, 132, 137), (124, 134, 130, 122), (137, 132, 130, 134), (134, 135, 136, 137), (131, 130, 132, 133), (143, 151, 150, 142), (140, 141, 149, 148), (145, 153, 152, 144), (141, 138, 146, 149), (138, 139, 147, 146), (142, 150, 153, 145), (165, 154, 155, 158), (159, 161, 183), (168, 156, 161), (165, 158, 161), (189, 161, 159), (157, 168, 161), (167, 165, 161), (160, 161, 189), (183, 161, 158), (156, 167, 161), (157, 161, 162), (160, 163, 161), (162, 161, 163), (157, 162, 206, 174), (160, 190, 164, 163), (165, 167, 179, 176), (156, 168, 181, 180), (168, 157, 182, 181), (157, 174, 184, 182), (175, 178, 195, 196), (178, 173, 193, 195), (195, 193, 166), (196, 195, 166), (165, 176, 177, 154), (192, 191, 166), (170, 169, 205, 191), (167, 156, 180, 179), (188, 187, 185, 186), (160, 178, 175, 190), (183, 158, 170, 171), (159, 183, 171, 172), (160, 189, 173, 178), (158, 155, 169, 170), (189, 159, 172, 173), (171, 170, 191, 192), (199, 201, 197), (202, 203, 197), (198, 199, 197), (164, 208, 207, 206), (172, 171, 192, 194), (176, 179, 201, 199), (186, 185, 207, 208), (177, 176, 199, 198), (182, 184, 204, 203), (193, 194, 166), (179, 180, 200, 201), (191, 205, 166), (173, 172, 194, 193), (180, 181, 202, 200), (201, 200, 197), (181, 182, 203, 202), (203, 204, 197), (194, 192, 166), (200, 202, 197), (210, 209, 211, 212), (211, 213, 214, 212), (211, 215, 216, 213), (218, 217, 219, 220), (219, 221, 222, 220), (219, 223, 224, 221), (226, 225, 228, 227), (230, 229, 231, 232), (233, 234, 243, 244), (245, 242, 241, 246), (247, 240, 239, 248), (249, 238, 237, 250), (251, 236, 235, 252), (258, 264, 263, 257), (256, 262, 261, 255), (254, 260, 259, 253), (253, 259, 264, 258), (257, 263, 262, 256), (255, 261, 260, 254), (266, 271, 272, 265), (275, 274, 265, 272), (267, 268, 270, 269), (277, 275, 272, 271), (279, 277, 271, 266), (274, 279, 266, 265), (268, 267, 280, 273), (273, 280, 279, 274), (267, 269, 278, 280), (280, 278, 277, 279), (269, 270, 276, 278), (278, 276, 275, 277), (270, 268, 273, 276), (276, 273, 274, 275), (281, 284, 289), (284, 288, 289), (282, 289, 286), (283, 289, 287), (281, 289, 285), (286, 289, 288), (282, 287, 289), (283, 285, 289), (296, 294, 301, 299), (292, 303, 304, 291), (303, 292, 296, 299), (293, 303, 299, 297), (300, 294, 296, 298), (290, 304, 303, 293), (300, 295, 301, 294), (305, 302, 292, 291), (295, 297, 299, 301), (302, 298, 296, 292), (305, 291, 304, 290), (306, 309, 314), (309, 313, 314), (307, 314, 311), (308, 314, 312), (306, 314, 310), (311, 314, 313), (307, 312, 314), (308, 310, 314), (321, 319, 326, 324), (317, 328, 329, 316), (328, 317, 321, 324), (318, 328, 324, 322), (325, 319, 321, 323), (315, 329, 328, 318), (325, 320, 326, 319), (330, 327, 317, 316), (320, 322, 324, 326), (327, 323, 321, 317), (330, 316, 329, 315), (331, 334, 339), (334, 338, 339), (332, 339, 336), (333, 339, 337), (331, 339, 335), (336, 339, 338), (332, 337, 339), (333, 335, 339), (346, 344, 351, 349), (342, 353, 354, 341), (353, 342, 346, 349), (343, 353, 349, 347), (350, 344, 346, 348), (340, 354, 353, 343), (350, 345, 351, 344), (355, 352, 342, 341), (345, 347, 349, 351), (352, 348, 346, 342), (355, 341, 354, 340), (361, 367, 366, 360), (359, 365, 364, 358), (357, 363, 362, 356), (356, 362, 367, 361), (360, 366, 365, 359), (358, 364, 363, 357), (369, 374, 375, 368), (378, 377, 368, 375), (370, 371, 373, 372), (380, 378, 375, 374), (382, 380, 374, 369), (377, 382, 369, 368), (371, 370, 383, 376), (376, 383, 382, 377), (370, 372, 381, 383), (383, 381, 380, 382), (372, 373, 379, 381), (381, 379, 378, 380), (373, 371, 376, 379), (379, 376, 377, 378), (384, 392, 387), (387, 392, 391), (385, 389, 392), (386, 390, 392), (384, 388, 392), (389, 391, 392), (385, 392, 390), (386, 392, 388), (399, 397, 404, 402), (395, 406, 407, 394), (406, 395, 399, 402), (396, 406, 402, 400), (403, 397, 399, 401), (393, 407, 406, 396), (403, 398, 404, 397), (408, 405, 395, 394), (398, 400, 402, 404), (405, 401, 399, 395), (408, 394, 407, 393), (409, 417, 412), (412, 417, 416), (410, 414, 417), (411, 415, 417), (409, 413, 417), (414, 416, 417), (410, 417, 415), (411, 417, 413), (424, 422, 429, 427), (420, 431, 432, 419), (431, 420, 424, 427), (421, 431, 427, 425), (428, 422, 424, 426), (418, 432, 431, 421), (428, 423, 429, 422), (433, 430, 420, 419), (423, 425, 427, 429), (430, 426, 424, 420), (433, 419, 432, 418), (434, 442, 437), (437, 442, 441), (435, 439, 442), (436, 440, 442), (434, 438, 442), (439, 441, 442), (435, 442, 440), (436, 442, 438), (449, 447, 454, 452), (445, 456, 457, 444), (456, 445, 449, 452), (446, 456, 452, 450), (453, 447, 449, 451), (443, 457, 456, 446), (453, 448, 454, 447), (458, 455, 445, 444), (448, 450, 452, 454), (455, 451, 449, 445), (458, 444, 457, 443), (464, 470, 469, 463), (462, 468, 467, 461), (460, 466, 465, 459), (459, 465, 470, 464), (463, 469, 468, 462), (461, 467, 466, 460), (472, 477, 478, 471), (481, 480, 471, 478), (473, 474, 476, 475), (483, 481, 478, 477), (485, 483, 477, 472), (480, 485, 472, 471), (474, 473, 486, 479), (479, 486, 485, 480), (473, 475, 484, 486), (486, 484, 483, 485), (475, 476, 482, 484), (484, 482, 481, 483), (476, 474, 479, 482), (482, 479, 480, 481), (487, 495, 490), (490, 495, 494), (488, 492, 495), (489, 493, 495), (487, 491, 495), (492, 494, 495), (488, 495, 493), (489, 495, 491), (502, 500, 507, 505), (498, 509, 510, 497), (509, 498, 502, 505), (499, 509, 505, 503), (506, 500, 502, 504), (496, 510, 509, 499), (506, 501, 507, 500), (511, 508, 498, 497), (501, 503, 505, 507), (508, 504, 502, 498), (511, 497, 510, 496), (512, 520, 515), (515, 520, 519), (513, 517, 520), (514, 518, 520), (512, 516, 520), (517, 519, 520), (513, 520, 518), (514, 520, 516), (527, 525, 532, 530), (523, 534, 535, 522), (534, 523, 527, 530), (524, 534, 530, 528), (531, 525, 527, 529), (521, 535, 534, 524), (531, 526, 532, 525), (536, 533, 523, 522), (526, 528, 530, 532), (533, 529, 527, 523), (536, 522, 535, 521), (537, 545, 540), (540, 545, 544), (538, 542, 545), (539, 543, 545), (537, 541, 545), (542, 544, 545), (538, 545, 543), (539, 545, 541), (552, 550, 557, 555), (548, 559, 560, 547), (559, 548, 552, 555), (549, 559, 555, 553), (556, 550, 552, 554), (546, 560, 559, 549), (556, 551, 557, 550), (561, 558, 548, 547), (551, 553, 555, 557), (558, 554, 552, 548), (561, 547, 560, 546), (562, 567, 564, 563), (563, 564, 566, 580), (580, 566, 569, 565), (565, 569, 567, 562), (567, 568, 571, 564), (564, 571, 575, 566), (566, 575, 573, 569), (569, 573, 568, 567), (568, 570, 572, 571), (571, 572, 576, 575), (575, 576, 574, 573), (573, 574, 570, 568), (576, 572, 570, 574), (577, 578, 583, 579), (579, 583, 585, 581), (581, 585, 566, 580), (580, 566, 578, 577), (578, 582, 584, 583), (583, 584, 586, 585), (585, 586, 575, 566), (566, 575, 582, 578), (586, 584, 582, 575), (595, 587, 589, 588), (588, 589, 593, 592), (592, 593, 591, 590), (590, 591, 587, 595), (593, 589, 587, 591), (594, 595, 588, 596), (596, 588, 592, 598), (598, 592, 590, 597), (597, 590, 595, 594), (599, 600, 601, 606), (606, 601, 603, 610), (610, 603, 602, 608), (608, 602, 600, 599), (603, 601, 600, 602), (604, 599, 606, 605), (605, 606, 610, 609), (609, 610, 608, 607), (607, 608, 599, 604), (605, 609, 607, 604), (611, 612, 614, 613), (613, 614, 618, 617), (617, 618, 616, 615), (615, 616, 612, 611), (618, 614, 612, 616), (623, 622, 3, 621), (619, 0, 2, 620), (621, 3, 0, 619), (623, 620, 2, 622), (646, 631, 626, 637), (638, 624, 628, 640), (640, 628, 629, 642), (638, 639, 675, 674), (644, 630, 631, 646), (642, 629, 657, 669), (634, 643, 665, 662), (635, 641, 643, 634), (625, 639, 641, 635), (639, 638, 640, 641), (632, 647, 636, 627), (647, 646, 637, 636), (645, 647, 632, 633), (640, 642, 650, 648), (644, 646, 654, 652), (646, 647, 655, 654), (645, 644, 652, 653), (642, 643, 651, 650), (643, 641, 649, 651), (641, 640, 648, 649), (647, 645, 653, 655), (649, 648, 650, 651), (653, 652, 654, 655), (658, 670, 683, 677), (666, 670, 644, 645), (643, 642, 669, 665), (670, 666, 681, 683), (630, 658, 677, 659), (661, 666, 645, 633), (631, 630, 659, 656), (629, 628, 663, 660), (669, 657, 676, 682), (670, 658, 630, 644), (665, 669, 682, 680), (637, 626, 667, 673), (662, 665, 680, 679), (639, 625, 668, 675), (627, 636, 672, 664), (666, 661, 678, 681), (626, 631, 656, 667), (636, 637, 673, 672), (657, 629, 660, 676), (624, 638, 674, 671), (628, 624, 671, 663), (697, 696, 698, 699), (689, 688, 690, 691), (686, 687, 691, 690), (687, 685, 689, 691), (685, 684, 688, 689), (684, 686, 690, 688), (694, 695, 699, 698), (695, 693, 697, 699), (693, 692, 696, 697), (692, 694, 698, 696), (705, 704, 706, 707), (702, 703, 707, 706), (701, 700, 704, 705), (709, 710, 711, 708), (715, 714, 713, 712), (708, 711, 713, 714), (711, 710, 712, 713), (710, 709, 715, 712), (709, 708, 714, 715), (719, 716, 717, 718), (723, 722, 721, 720), (716, 719, 723, 720), (718, 717, 721, 722), (717, 716, 720, 721), (722, 723, 725, 724), (724, 725, 727, 726), (726, 730, 731, 727), (725, 729, 728, 724), (729, 731, 730, 728), (719, 718, 726, 727), (719, 727, 725, 723), (722, 724, 726, 718), (728, 730, 726, 724), (725, 727, 731, 729), (742, 735, 732, 739), (740, 734, 735, 742), (736, 743, 738, 733), (743, 742, 739, 738), (741, 743, 736, 737), (740, 742, 746, 744), (742, 743, 747, 746), (741, 740, 744, 745), (743, 741, 745, 747), (745, 744, 746, 747), (749, 755, 761, 758), (753, 755, 740, 741), (755, 753, 760, 761), (734, 749, 758, 750), (751, 753, 741, 737), (735, 734, 750, 748), (755, 749, 734, 740), (739, 732, 754, 757), (733, 738, 756, 752), (753, 751, 759, 760), (732, 735, 748, 754), (738, 739, 757, 756), (762, 765, 767, 764), (768, 767, 765, 766), (763, 762, 764, 1), (766, 765, 762, 763), (768, 1, 764, 767), (779, 772, 769, 776), (777, 771, 772, 779), (773, 780, 775, 770), (780, 779, 776, 775), (778, 780, 773, 774), (777, 779, 783, 781), (779, 780, 784, 783), (778, 777, 781, 782), (780, 778, 782, 784), (782, 804, 805, 784), (786, 791, 797, 794), (789, 791, 777, 778), (791, 789, 796, 797), (771, 786, 794, 787), (788, 789, 778, 774), (772, 771, 787, 785), (791, 786, 771, 777), (776, 769, 790, 793), (770, 775, 792, 873), (789, 788, 795, 796), (769, 772, 785, 790), (775, 776, 793, 792), (799, 798, 800, 801), (803, 805, 804, 802), (801, 805, 803, 799), (799, 803, 802, 798), (798, 802, 804, 800), (800, 804, 805, 801), (800, 781, 783, 801), (816, 809, 806, 813), (814, 808, 809, 816), (810, 817, 812, 807), (817, 816, 813, 812), (815, 817, 810, 811), (814, 816, 820, 818), (816, 817, 821, 820), (815, 814, 818, 819), (817, 815, 819, 821), (819, 841, 842, 821), (823, 828, 834, 831), (826, 828, 814, 815), (828, 826, 833, 834), (808, 823, 831, 824), (825, 826, 815, 811), (809, 808, 824, 822), (828, 823, 808, 814), (813, 806, 827, 830), (807, 812, 829, 876), (826, 825, 832, 833), (806, 809, 822, 827), (812, 813, 830, 829), (836, 835, 837, 838), (840, 842, 841, 839), (838, 842, 840, 836), (836, 840, 839, 835), (835, 839, 841, 837), (837, 841, 842, 838), (837, 818, 820, 838), (853, 846, 843, 850), (851, 845, 846, 853), (847, 854, 849, 844), (854, 853, 850, 849), (852, 854, 847, 848), (851, 853, 857, 855), (853, 854, 858, 857), (852, 851, 855, 856), (854, 852, 856, 858), (860, 866, 872, 869), (864, 866, 851, 852), (866, 864, 871, 872), (845, 860, 869, 861), (862, 864, 852, 848), (846, 845, 861, 859), (866, 860, 845, 851), (850, 843, 865, 868), (844, 849, 867, 863), (864, 862, 870, 871), (843, 846, 859, 865), (849, 850, 868, 867), (856, 855, 857, 858), (774, 773, 874, 875), (810, 807, 876, 877), (825, 811, 878, 832), (811, 810, 877, 878), (773, 770, 873, 874), (788, 774, 875, 795), (880, 879, 881, 882), (884, 885, 886, 883), (881, 879, 883, 886), (879, 880, 884, 883), (880, 882, 885, 884), (882, 881, 886, 885), (889, 887, 891, 894), (887, 888, 892, 891), (890, 889, 894, 893), (891, 892, 898, 897), (888, 887, 895, 896), (893, 894, 902, 901), (889, 890, 900, 899), (894, 891, 897, 902), (889, 899, 895, 887), (902, 897, 895, 899), (899, 900, 901, 902), (896, 895, 897, 898), (908, 916, 915, 907), (905, 906, 914, 913), (910, 918, 917, 909), (906, 903, 911, 914), (903, 904, 912, 911), (907, 915, 918, 910)])
me_cube_020.polygons.foreach_set('use_smooth', [True] * 677)
me_cube_020.polygons.foreach_set('material_index', [0, 0, 0, 0, 1, 1, 1, 1, 1, 1, 1, 1, 1, 4, 1, 1, 1, 1, 1, 1, 1, 1, 1, 1, 1, 1, 1, 1, 1, 1, 1, 1, 2, 1, 1, 1, 1, 1, 1, 1, 1, 1, 4, 1, 1, 1, 1, 1, 1, 1, 1, 1, 1, 1, 1, 1, 1, 1, 1, 1, 1, 2, 1, 1, 1, 1, 1, 1, 1, 1, 1, 1, 1, 1, 1, 1, 1, 1, 1, 1, 1, 1, 1, 2, 1, 1, 1, 1, 1, 1, 4, 4, 4, 4, 2, 4, 4, 4, 4, 4, 4, 4, 4, 4, 4, 4, 4, 4, 2, 2, 2, 2, 2, 2, 5, 5, 5, 5, 5, 5, 5, 5, 5, 5, 5, 5, 5, 5, 5, 6, 6, 6, 6, 6, 6, 7, 7, 6, 7, 6, 6, 7, 6, 6, 6, 6, 6, 6, 6, 7, 7, 7, 6, 6, 6, 6, 6, 6, 7, 6, 7, 6, 6, 7, 6, 7, 7, 7, 8, 8, 8, 8, 8, 8, 8, 8, 8, 8, 8, 8, 8, 9, 9, 9, 9, 9, 9, 9, 9, 9, 9, 9, 9, 9, 9, 9, 9, 9, 9, 9, 9, 11, 11, 11, 11, 11, 11, 11, 11, 9, 9, 9, 9, 9, 9, 9, 9, 9, 9, 9, 10, 10, 10, 10, 10, 10, 10, 10, 9, 9, 9, 9, 9, 9, 9, 9, 9, 9, 9, 12, 12, 12, 12, 12, 12, 12, 12, 9, 9, 9, 9, 9, 9, 9, 9, 9, 9, 9, 9, 9, 9, 9, 9, 9, 9, 9, 9, 9, 9, 9, 9, 9, 9, 9, 9, 9, 9, 9, 11, 11, 11, 11, 11, 11, 11, 11, 9, 9, 9, 9, 9, 9, 9, 9, 9, 9, 9, 10, 10, 10, 10, 10, 10, 10, 10, 9, 9, 9, 9, 9, 9, 9, 9, 9, 9, 9, 12, 12, 12, 12, 12, 12, 12, 12, 9, 9, 9, 9, 9, 9, 9, 9, 9, 9, 9, 9, 9, 9, 9, 9, 9, 9, 9, 9, 9, 9, 9, 9, 9, 9, 9, 9, 9, 9, 9, 11, 11, 11, 11, 11, 11, 11, 11, 9, 9, 9, 9, 9, 9, 9, 9, 9, 9, 9, 10, 10, 10, 10, 10, 10, 10, 10, 9, 9, 9, 9, 9, 9, 9, 9, 9, 9, 9, 12, 12, 12, 12, 12, 12, 12, 12, 9, 9, 9, 9, 9, 9, 9, 9, 9, 9, 9, 0, 9, 0, 0, 0, 0, 0, 0, 0, 0, 0, 0, 0, 0, 0, 0, 0, 0, 0, 0, 0, 0, 0, 0, 0, 0, 0, 0, 0, 0, 0, 0, 0, 0, 0, 0, 0, 0, 0, 0, 9, 0, 0, 0, 0, 0, 0, 0, 0, 0, 1, 1, 1, 1, 1, 1, 1, 1, 1, 1, 1, 1, 1, 1, 1, 1, 1, 1, 1, 1, 1, 2, 2, 1, 1, 1, 1, 1, 1, 1, 1, 1, 1, 1, 1, 1, 1, 1, 1, 1, 1, 1, 1, 1, 1, 1, 1, 1, 1, 1, 1, 1, 1, 1, 1, 1, 1, 1, 1, 1, 1, 1, 1, 3, 3, 3, 3, 3, 3, 3, 3, 3, 3, 3, 3, 3, 3, 3, 1, 1, 1, 1, 1, 1, 1, 1, 1, 2, 1, 1, 1, 1, 1, 1, 1, 1, 1, 1, 1, 1, 0, 0, 0, 0, 0, 1, 1, 1, 1, 1, 1, 1, 1, 1, 4, 1, 1, 1, 1, 1, 1, 1, 1, 1, 1, 1, 1, 1, 1, 1, 1, 1, 1, 2, 1, 1, 1, 1, 1, 1, 1, 1, 1, 4, 1, 1, 1, 1, 1, 1, 1, 1, 1, 1, 1, 1, 1, 1, 1, 1, 1, 1, 2, 1, 1, 1, 1, 1, 1, 1, 1, 1, 1, 1, 1, 1, 1, 1, 1, 1, 1, 1, 1, 1, 2, 1, 1, 1, 1, 1, 1, 4, 4, 4, 4, 2, 4, 4, 4, 4, 4, 4, 4, 4, 4, 4, 4, 4, 4, 2, 2, 2, 2, 2, 2])
_uv = me_cube_020.uv_layers.new(name='UVMap')
_uv.uv.foreach_set('vector', [0.375, 0.0, 0.625, 0.0, 0.625, 0.25, 0.375, 0.25, 0.375, 0.5, 0.625, 0.5, 0.625, 0.75, 0.375, 0.75, 0.375, 0.25, 0.625, 0.25, 0.625, 0.5, 0.375, 0.5, 0.125, 0.75, 0.375, 0.75, 0.625, 0.75, 0.875, 0.75, 0.5417, 0.9583, 0.625, 0.9583, 0.625, 1.0, 0.5417, 1.0, 0.5417, 0.875, 0.625, 0.875, 0.625, 0.9583, 0.5417, 0.9583, 0.375, 0.9583, 0.4583, 0.9583, 0.4583, 1.0, 0.375, 1.0, 0.4583, 0.9583, 0.5417, 0.9583, 0.5417, 1.0, 0.4583, 1.0, 0.4583, 0.875, 0.4583, 0.9583, 0.375, 0.9583, 0.375, 0.875, 0.5417, 0.875, 0.5417, 0.9583, 0.5417, 0.9583, 0.5417, 0.875, 0.5417, 0.9583, 0.4583, 0.9583, 0.4583, 0.9583, 0.5417, 0.9583, 0.4583, 0.875, 0.5417, 0.875, 0.5417, 0.875, 0.4583, 0.875, 0.4583, 0.9583, 0.4583, 0.875, 0.4583, 0.875, 0.4583, 0.9583, 0.4583, 0.875, 0.4583, 0.875, 0.4583, 0.9583, 0.4583, 0.9583, 0.625, 0.8583, 0.5417, 0.8583, 0.5417, 0.8583, 0.625, 0.8583, 0.4583, 0.8583, 0.5417, 0.8583, 0.5417, 0.875, 0.4583, 0.875, 0.5417, 0.8583, 0.4583, 0.8583, 0.4583, 0.8583, 0.5417, 0.8583, 0.625, 0.875, 0.625, 0.8583, 0.625, 0.8583, 0.625, 0.875, 0.375, 0.8583, 0.4583, 0.8583, 0.4583, 0.875, 0.375, 0.875, 0.625, 0.9583, 0.625, 0.875, 0.625, 0.875, 0.625, 0.9583, 0.5417, 0.8583, 0.625, 0.8583, 0.625, 0.875, 0.5417, 0.875, 0.5417, 1.0, 0.625, 1.0, 0.625, 1.0, 0.5417, 1.0, 0.375, 1.0, 0.4583, 1.0, 0.4583, 1.0, 0.375, 1.0, 0.4583, 0.8583, 0.375, 0.8583, 0.375, 0.8583, 0.4583, 0.8583, 0.625, 1.0, 0.625, 0.9583, 0.625, 0.9583, 0.625, 1.0, 0.4583, 1.0, 0.5417, 1.0, 0.5417, 1.0, 0.4583, 1.0, 0.4583, 0.9583, 0.4583, 0.875, 0.4583, 0.875, 0.4583, 0.9583, 0.4583, 0.9583, 0.4583, 0.9583, 0.4583, 0.875, 0.4583, 0.875, 0.4583, 0.9583, 0.4583, 0.9583, 0.4583, 0.9583, 0.4583, 0.9583, 0.4583, 0.9583, 0.4583, 0.9583, 0.4583, 0.875, 0.4583, 0.875, 0.4583, 0.875, 0.4583, 0.875, 0.4583, 0.875, 0.4583, 0.875, 0.4583, 0.875, 0.4583, 0.875, 0.4583, 0.9583, 0.4583, 0.9583, 0.4583, 0.875, 0.5417, 0.875, 0.5417, 0.9583, 0.4583, 0.9583, 0.5417, 0.9583, 0.625, 0.9583, 0.625, 1.0, 0.5417, 1.0, 0.5417, 0.875, 0.625, 0.875, 0.625, 0.9583, 0.5417, 0.9583, 0.375, 0.9583, 0.4583, 0.9583, 0.4583, 1.0, 0.375, 1.0, 0.4583, 0.9583, 0.5417, 0.9583, 0.5417, 1.0, 0.4583, 1.0, 0.4583, 0.875, 0.4583, 0.9583, 0.375, 0.9583, 0.375, 0.875, 0.5417, 0.875, 0.5417, 0.9583, 0.5417, 0.9583, 0.5417, 0.875, 0.5417, 0.9583, 0.4583, 0.9583, 0.4583, 0.9583, 0.5417, 0.9583, 0.4583, 0.875, 0.5417, 0.875, 0.5417, 0.875, 0.4583, 0.875, 0.4583, 0.9583, 0.4583, 0.875, 0.4583, 0.875, 0.4583, 0.9583, 0.4583, 0.875, 0.4583, 0.875, 0.4583, 0.9583, 0.4583, 0.9583, 0.625, 0.8583, 0.5417, 0.8583, 0.5417, 0.8583, 0.625, 0.8583, 0.4583, 0.8583, 0.5417, 0.8583, 0.5417, 0.875, 0.4583, 0.875, 0.5417, 0.8583, 0.4583, 0.8583, 0.4583, 0.8583, 0.5417, 0.8583, 0.625, 0.875, 0.625, 0.8583, 0.625, 0.8583, 0.625, 0.875, 0.375, 0.8583, 0.4583, 0.8583, 0.4583, 0.875, 0.375, 0.875, 0.625, 0.9583, 0.625, 0.875, 0.625, 0.875, 0.625, 0.9583, 0.5417, 0.8583, 0.625, 0.8583, 0.625, 0.875, 0.5417, 0.875, 0.5417, 1.0, 0.625, 1.0, 0.625, 1.0, 0.5417, 1.0, 0.375, 1.0, 0.4583, 1.0, 0.4583, 1.0, 0.375, 1.0, 0.4583, 0.8583, 0.375, 0.8583, 0.375, 0.8583, 0.4583, 0.8583, 0.625, 1.0, 0.625, 0.9583, 0.625, 0.9583, 0.625, 1.0, 0.4583, 1.0, 0.5417, 1.0, 0.5417, 1.0, 0.4583, 1.0, 0.4583, 0.9583, 0.4583, 0.875, 0.4583, 0.875, 0.4583, 0.9583, 0.4583, 0.9583, 0.4583, 0.9583, 0.4583, 0.875, 0.4583, 0.875, 0.4583, 0.9583, 0.4583, 0.9583, 0.4583, 0.9583, 0.4583, 0.9583, 0.4583, 0.9583, 0.4583, 0.9583, 0.4583, 0.875, 0.4583, 0.875, 0.4583, 0.875, 0.4583, 0.875, 0.4583, 0.875, 0.4583, 0.875, 0.4583, 0.875, 0.4583, 0.875, 0.4583, 0.9583, 0.4583, 0.9583, 0.4583, 0.875, 0.5417, 0.875, 0.5417, 0.9583, 0.4583, 0.9583, 0.5417, 0.9583, 0.625, 0.9583, 0.625, 1.0, 0.5417, 1.0, 0.5417, 0.875, 0.625, 0.875, 0.625, 0.9583, 0.5417, 0.9583, 0.375, 0.9583, 0.4583, 0.9583, 0.4583, 1.0, 0.375, 1.0, 0.4583, 0.9583, 0.5417, 0.9583, 0.5417, 1.0, 0.4583, 1.0, 0.4583, 0.875, 0.4583, 0.9583, 0.375, 0.9583, 0.375, 0.875, 0.5417, 0.875, 0.5417, 0.9583, 0.5417, 0.9583, 0.5417, 0.875, 0.5417, 0.9583, 0.4583, 0.9583, 0.4583, 0.9583, 0.5417, 0.9583, 0.4583, 0.875, 0.5417, 0.875, 0.5417, 0.875, 0.4583, 0.875, 0.4583, 0.9583, 0.4583, 0.875, 0.4583, 0.875, 0.4583, 0.9583, 0.625, 0.8583, 0.5417, 0.8583, 0.5417, 0.8583, 0.625, 0.8583, 0.4583, 0.8583, 0.5417, 0.8583, 0.5417, 0.875, 0.4583, 0.875, 0.5417, 0.8583, 0.4583, 0.8583, 0.4583, 0.8583, 0.5417, 0.8583, 0.625, 0.875, 0.625, 0.8583, 0.625, 0.8583, 0.625, 0.875, 0.375, 0.8583, 0.4583, 0.8583, 0.4583, 0.875, 0.375, 0.875, 0.625, 0.9583, 0.625, 0.875, 0.625, 0.875, 0.625, 0.9583, 0.5417, 0.8583, 0.625, 0.8583, 0.625, 0.875, 0.5417, 0.875, 0.5417, 1.0, 0.625, 1.0, 0.625, 1.0, 0.5417, 1.0, 0.375, 1.0, 0.4583, 1.0, 0.4583, 1.0, 0.375, 1.0, 0.4583, 0.8583, 0.375, 0.8583, 0.375, 0.8583, 0.4583, 0.8583, 0.625, 1.0, 0.625, 0.9583, 0.625, 0.9583, 0.625, 1.0, 0.4583, 1.0, 0.5417, 1.0, 0.5417, 1.0, 0.4583, 1.0, 0.4583, 0.875, 0.5417, 0.875, 0.5417, 0.9583, 0.4583, 0.9583, 0.375, 0.875, 0.375, 0.9583, 0.375, 0.9583, 0.375, 0.875, 0.375, 0.9583, 0.375, 1.0, 0.375, 1.0, 0.375, 0.9583, 0.375, 0.8583, 0.375, 0.875, 0.375, 0.875, 0.375, 0.8583, 0.375, 0.875, 0.375, 0.9583, 0.375, 0.9583, 0.375, 0.875, 0.375, 0.9583, 0.375, 1.0, 0.375, 1.0, 0.375, 0.9583, 0.375, 0.8583, 0.375, 0.875, 0.375, 0.875, 0.375, 0.8583, 0.0, 0.0, 0.0, 0.0, 0.0, 0.0, 0.0, 0.0, 0.0, 0.0, 0.0, 0.0, 0.0, 0.0, 0.0, 0.0, 0.0, 0.0, 0.0, 0.0, 0.0, 0.0, 0.0, 0.0, 0.0, 0.0, 0.0, 0.0, 0.0, 0.0, 0.0, 0.0, 0.0, 0.0, 0.0, 0.0, 0.0, 0.0, 0.0, 0.0, 0.0, 0.0, 0.0, 0.0, 0.0, 0.0, 0.0, 0.0, 0.0, 0.0, 0.0, 0.0, 0.0, 0.0, 0.0, 0.0, 0.0, 0.0, 0.0, 0.0, 0.0, 0.0, 0.0, 0.0, 0.0, 0.0, 0.0, 0.0, 0.0, 0.0, 0.0, 0.0, 0.0, 0.0, 0.0, 0.0, 0.0, 0.0, 0.0, 0.0, 0.0, 0.0, 0.0, 0.0, 0.0, 0.0, 0.0, 0.0, 0.0, 0.0, 0.0, 0.0, 0.0, 0.0, 0.0, 0.0, 0.0, 0.0, 0.0, 0.0, 0.0, 0.0, 0.0, 0.0, 0.0, 0.0, 0.0, 0.0, 0.0, 0.0, 0.0, 0.0, 0.0, 0.0, 0.0, 0.0, 0.0, 0.0, 0.0, 0.0, 0.0, 0.0, 0.0, 0.0, 0.0, 0.0, 0.0, 0.0, 0.0, 0.0, 0.0, 0.0, 0.0, 0.0, 0.0, 0.0, 0.0, 0.0, 0.0, 0.0, 0.0, 0.0, 0.0, 0.0, 0.0, 0.0, 0.0, 0.0, 0.0, 0.0, 0.0, 0.0, 0.0, 0.0, 0.0, 0.0, 0.0, 0.0, 0.0, 0.0, 0.0, 0.0, 0.0, 0.0, 0.0, 0.0, 0.0, 0.0, 0.0, 0.0, 0.0, 0.0, 0.0, 0.0, 0.0, 0.0, 0.0, 0.0, 0.0, 0.0, 0.0, 0.0, 0.0, 0.0, 0.0, 0.0, 0.0, 0.0, 0.0, 0.0, 0.0, 0.0, 0.625, 0.5, 0.875, 0.5, 0.875, 0.75, 0.625, 0.75, 0.0, 0.0, 0.0, 0.0, 0.0, 0.0, 0.0, 0.0, 0.0, 0.0, 0.0, 0.0, 0.625, 0.5, 0.625, 0.75, 0.625, 0.5, 0.0, 0.0, 0.0, 0.0, 0.0, 0.0, 0.0, 0.0, 0.0, 0.0, 0.0, 0.0, 0.0, 0.0, 0.0, 0.0, 0.0, 0.0, 0.0, 0.0, 0.0, 0.0, 0.0, 0.0, 0.0, 0.0, 0.0, 0.0, 0.0, 0.0, 0.0, 0.0, 0.0, 0.0, 0.0, 0.0, 0.0, 0.0, 0.0, 0.0, 0.0, 0.0, 0.0, 0.0, 0.0, 0.0, 0.0, 0.0, 0.0, 0.0, 0.0, 0.0, 0.0, 0.0, 0.0, 0.0, 0.0, 0.0, 0.0, 0.0, 0.0, 0.0, 0.0, 0.0, 0.0, 0.0, 0.0, 0.0, 0.0, 0.0, 0.0, 0.0, 0.0, 0.0, 0.0, 0.0, 0.0, 0.0, 0.0, 0.0, 0.0, 0.0, 0.0, 0.0, 0.0, 0.0, 0.0, 0.0, 0.0, 0.0, 0.0, 0.0, 0.0, 0.0, 0.0, 0.0, 0.0, 0.0, 0.0, 0.0, 0.0, 0.0, 0.0, 0.0, 0.0, 0.0, 0.0, 0.0, 0.0, 0.0, 0.0, 0.0, 0.0, 0.0, 0.0, 0.0, 0.0, 0.0, 0.0, 0.0, 0.0, 0.0, 0.0, 0.0, 0.0, 0.0, 0.0, 0.0, 0.0, 0.0, 0.0, 0.0, 0.0, 0.0, 0.0, 0.0, 0.0, 0.0, 0.0, 0.0, 0.0, 0.0, 0.0, 0.0, 0.0, 0.0, 0.0, 0.0, 0.0, 0.0, 0.0, 0.0, 0.0, 0.0, 0.0, 0.0, 0.0, 0.0, 0.0, 0.0, 0.0, 0.0, 0.0, 0.0, 0.0, 0.0, 0.0, 0.0, 0.0, 0.0, 0.0, 0.0, 0.0, 0.0, 0.0, 0.0, 0.0, 0.0, 0.0, 0.0, 0.0, 0.0, 0.0, 0.0, 0.0, 0.0, 0.0, 0.0, 0.0, 0.0, 0.0, 0.0, 0.0, 0.0, 0.0, 0.0, 0.0, 0.0, 0.0, 0.0, 0.0, 0.0, 0.0, 0.0, 0.0, 0.0, 0.0, 0.0, 0.0, 0.0, 0.0, 0.0, 0.0, 0.0, 0.0, 0.0, 0.0, 0.0, 0.0, 0.0, 0.0, 0.0, 0.0, 0.0, 0.0, 0.0, 0.0, 0.0, 0.0, 0.0, 0.0, 0.0, 0.0, 0.0, 0.0, 0.0, 0.0, 0.0, 0.0, 0.0, 0.0, 0.0, 0.0, 0.0, 0.0, 0.0, 0.0, 0.0, 0.0, 0.0, 0.0, 0.0, 0.0, 0.0, 0.0, 0.0, 0.0, 0.0, 0.0, 0.0, 0.0, 0.0, 0.0, 0.0, 0.0, 0.0, 0.0, 0.0, 0.0, 0.0, 0.0, 0.0, 0.0, 0.0, 0.0, 0.0, 0.0, 0.0, 0.0, 0.0, 0.0, 0.0, 0.0, 0.0, 0.0, 0.0, 0.0, 0.0, 0.0, 0.0, 0.0, 0.0, 0.0, 0.0, 0.0, 0.0, 0.0, 0.0, 0.0, 0.0, 0.0, 0.0, 0.0, 0.0, 0.0, 0.0, 0.0, 0.0, 0.0, 0.0, 0.0, 0.0, 0.0, 0.0, 0.0, 0.0, 0.0, 0.0, 0.0, 0.0, 0.0, 0.0, 0.0, 0.0, 0.0, 0.0, 0.0, 0.0, 0.0, 0.0, 0.0, 0.0, 0.0, 0.0, 0.0, 0.0, 0.0, 0.0, 0.0, 0.0, 0.0, 0.0, 0.0, 0.0, 0.0, 0.0, 0.0, 0.0, 0.0, 0.0, 0.0, 0.0, 0.0, 0.0, 0.0, 0.0, 0.0, 0.0, 0.0, 0.0, 0.0, 0.0, 0.0, 0.0, 0.0, 0.0, 0.0, 0.0, 0.0, 0.0, 0.0, 0.0, 0.0, 0.0, 0.0, 0.0, 0.0, 0.0, 0.0, 0.0, 0.0, 0.0, 0.0, 0.0, 0.0, 0.0, 0.0, 0.0, 0.0, 0.0, 0.0, 0.0, 0.0, 0.0, 0.0, 0.0, 0.0, 0.0, 0.0, 0.0, 0.0, 0.0, 0.0, 0.0, 0.0, 0.0, 0.0, 0.0, 0.0, 0.0, 0.0, 0.0, 0.0, 0.0, 0.0, 0.0, 0.0, 0.0, 0.0, 0.0, 0.0, 0.0, 0.625, 0.5, 0.875, 0.5, 0.875, 0.525, 0.625, 0.525, 0.625, 0.55, 0.875, 0.55, 0.875, 0.575, 0.625, 0.575, 0.625, 0.6, 0.875, 0.6, 0.875, 0.625, 0.625, 0.625, 0.625, 0.65, 0.875, 0.65, 0.875, 0.675, 0.625, 0.675, 0.625, 0.7, 0.875, 0.7, 0.875, 0.725, 0.625, 0.725, 0.0, 0.0, 0.0, 0.0, 0.0, 0.0, 0.0, 0.0, 0.0, 0.0, 0.0, 0.0, 0.0, 0.0, 0.0, 0.0, 0.0, 0.0, 0.0, 0.0, 0.0, 0.0, 0.0, 0.0, 0.0, 0.0, 0.0, 0.0, 0.0, 0.0, 0.0, 0.0, 0.0, 0.0, 0.0, 0.0, 0.0, 0.0, 0.0, 0.0, 0.0, 0.0, 0.0, 0.0, 0.0, 0.0, 0.0, 0.0, 0.0, 0.0, 0.0, 0.0, 0.0, 0.0, 0.0, 0.0, 0.0, 0.0, 0.0, 0.0, 0.0, 0.0, 0.0, 0.0, 0.0, 0.0, 0.0, 0.0, 0.0, 0.0, 0.0, 0.0, 0.0, 0.0, 0.0, 0.0, 0.0, 0.0, 0.0, 0.0, 0.0, 0.0, 0.0, 0.0, 0.0, 0.0, 0.0, 0.0, 0.0, 0.0, 0.0, 0.0, 0.0, 0.0, 0.0, 0.0, 0.0, 0.0, 0.0, 0.0, 0.0, 0.0, 0.0, 0.0, 0.0, 0.0, 0.0, 0.0, 0.0, 0.0, 0.0, 0.0, 0.0, 0.0, 0.0, 0.0, 0.0, 0.0, 0.0, 0.0, 0.0, 0.0, 0.0, 0.0, 0.0, 0.0, 0.0, 0.0, 0.0, 0.0, 0.0, 0.0, 0.0, 0.0, 0.0, 0.0, 0.0, 0.0, 0.0, 0.0, 0.0, 0.0, 0.0, 0.0, 0.0, 0.0, 0.0, 0.0, 0.0, 0.0, 0.0, 0.0, 0.0, 0.0, 0.0, 0.0, 0.0, 0.0, 0.0, 0.0, 0.0, 0.0, 0.0, 0.0, 0.0, 0.0, 0.0, 0.0, 0.0, 0.0, 0.0, 0.0, 0.0, 0.0, 0.0, 0.0, 0.0, 0.0, 0.0, 0.0, 0.0, 0.0, 0.0, 0.0, 0.0, 0.0, 0.0, 0.0, 0.0, 0.0, 0.0, 0.0, 0.0, 0.0, 0.0, 0.0, 0.0, 0.0, 0.0, 0.0, 0.0, 0.0, 0.0, 0.0, 0.0, 0.0, 0.0, 0.0, 0.0, 0.0, 0.0, 0.0, 0.0, 0.0, 0.0, 0.0, 0.0, 0.0, 0.0, 0.0, 0.0, 0.0, 0.0, 0.0, 0.0, 0.0, 0.0, 0.0, 0.0, 0.0, 0.0, 0.0, 0.0, 0.0, 0.0, 0.0, 0.0, 0.0, 0.0, 0.0, 0.0, 0.0, 0.0, 0.0, 0.0, 0.0, 0.0, 0.0, 0.0, 0.0, 0.0, 0.0, 0.0, 0.0, 0.0, 0.0, 0.0, 0.0, 0.0, 0.0, 0.0, 0.0, 0.0, 0.0, 0.0, 0.0, 0.0, 0.0, 0.0, 0.0, 0.0, 0.0, 0.0, 0.0, 0.0, 0.0, 0.0, 0.0, 0.0, 0.0, 0.0, 0.0, 0.0, 0.0, 0.0, 0.0, 0.0, 0.0, 0.0, 0.0, 0.0, 0.0, 0.0, 0.0, 0.0, 0.0, 0.0, 0.0, 0.0, 0.0, 0.0, 0.0, 0.0, 0.0, 0.0, 0.0, 0.0, 0.0, 0.0, 0.0, 0.0, 0.0, 0.0, 0.0, 0.0, 0.0, 0.0, 0.0, 0.0, 0.0, 0.0, 0.0, 0.0, 0.0, 0.0, 0.0, 0.0, 0.0, 0.0, 0.0, 0.0, 0.0, 0.0, 0.0, 0.0, 0.0, 0.0, 0.0, 0.0, 0.0, 0.0, 0.0, 0.0, 0.0, 0.0, 0.0, 0.0, 0.0, 0.0, 0.0, 0.0, 0.0, 0.0, 0.0, 0.0, 0.0, 0.0, 0.0, 0.0, 0.0, 0.0, 0.0, 0.0, 0.0, 0.0, 0.0, 0.0, 0.0, 0.0, 0.0, 0.0, 0.0, 0.0, 0.0, 0.0, 0.0, 0.0, 0.0, 0.0, 0.0, 0.0, 0.0, 0.0, 0.0, 0.0, 0.0, 0.0, 0.0, 0.0, 0.0, 0.0, 0.0, 0.0, 0.0, 0.0, 0.0, 0.0, 0.0, 0.0, 0.0, 0.0, 0.0, 0.0, 0.0, 0.0, 0.0, 0.0, 0.0, 0.0, 0.0, 0.0, 0.0, 0.0, 0.0, 0.0, 0.0, 0.0, 0.0, 0.0, 0.0, 0.0, 0.0, 0.0, 0.0, 0.0, 0.0, 0.0, 0.0, 0.0, 0.0, 0.0, 0.0, 0.0, 0.0, 0.0, 0.0, 0.0, 0.0, 0.0, 0.0, 0.0, 0.0, 0.0, 0.0, 0.0, 0.0, 0.0, 0.0, 0.0, 0.0, 0.0, 0.0, 0.0, 0.0, 0.0, 0.0, 0.0, 0.0, 0.0, 0.0, 0.0, 0.0, 0.0, 0.0, 0.0, 0.0, 0.0, 0.0, 0.0, 0.0, 0.0, 0.0, 0.0, 0.0, 0.0, 0.0, 0.0, 0.0, 0.0, 0.0, 0.0, 0.0, 0.0, 0.0, 0.0, 0.0, 0.0, 0.0, 0.0, 0.0, 0.0, 0.0, 0.0, 0.0, 0.0, 0.0, 0.0, 0.0, 0.0, 0.0, 0.0, 0.0, 0.0, 0.0, 0.0, 0.0, 0.0, 0.0, 0.0, 0.0, 0.0, 0.0, 0.0, 0.0, 0.0, 0.0, 0.0, 0.0, 0.0, 0.0, 0.0, 0.0, 0.0, 0.0, 0.0, 0.0, 0.0, 0.0, 0.0, 0.0, 0.0, 0.0, 0.0, 0.0, 0.0, 0.0, 0.0, 0.0, 0.0, 0.0, 0.0, 0.0, 0.0, 0.0, 0.0, 0.0, 0.0, 0.0, 0.0, 0.0, 0.0, 0.0, 0.0, 0.0, 0.0, 0.0, 0.0, 0.0, 0.0, 0.0, 0.0, 0.0, 0.0, 0.0, 0.0, 0.0, 0.0, 0.0, 0.0, 0.0, 0.0, 0.0, 0.0, 0.0, 0.0, 0.0, 0.0, 0.0, 0.0, 0.0, 0.0, 0.0, 0.0, 0.0, 0.0, 0.0, 0.0, 0.0, 0.0, 0.0, 0.0, 0.0, 0.0, 0.0, 0.0, 0.0, 0.0, 0.0, 0.0, 0.0, 0.0, 0.0, 0.0, 0.0, 0.0, 0.0, 0.0, 0.0, 0.0, 0.0, 0.0, 0.0, 0.0, 0.0, 0.0, 0.0, 0.0, 0.0, 0.0, 0.0, 0.0, 0.0, 0.0, 0.0, 0.0, 0.0, 0.0, 0.0, 0.0, 0.0, 0.0, 0.0, 0.0, 0.0, 0.0, 0.0, 0.0, 0.0, 0.0, 0.0, 0.0, 0.0, 0.0, 0.0, 0.0, 0.0, 0.0, 0.0, 0.0, 0.0, 0.0, 0.0, 0.0, 0.0, 0.0, 0.0, 0.0, 0.0, 0.0, 0.0, 0.0, 0.0, 0.0, 0.0, 0.0, 0.0, 0.0, 0.0, 0.0, 0.0, 0.0, 0.0, 0.0, 0.0, 0.0, 0.0, 0.0, 0.0, 0.0, 0.0, 0.0, 0.0, 0.0, 0.0, 0.0, 0.0, 0.0, 0.0, 0.0, 0.0, 0.0, 0.0, 0.0, 0.0, 0.0, 0.0, 0.0, 0.0, 0.0, 0.0, 0.0, 0.0, 0.0, 0.0, 0.0, 0.0, 0.0, 0.0, 0.0, 0.0, 0.0, 0.0, 0.0, 0.0, 0.0, 0.0, 0.0, 0.0, 0.0, 0.0, 0.0, 0.0, 0.0, 0.0, 0.0, 0.0, 0.0, 0.0, 0.0, 0.0, 0.0, 0.0, 0.0, 0.0, 0.0, 0.0, 0.0, 0.0, 0.0, 0.0, 0.0, 0.0, 0.0, 0.0, 0.0, 0.0, 0.0, 0.0, 0.0, 0.0, 0.0, 0.0, 0.0, 0.0, 0.0, 0.0, 0.0, 0.0, 0.0, 0.0, 0.0, 0.0, 0.0, 0.0, 0.0, 0.0, 0.0, 0.0, 0.0, 0.0, 0.0, 0.0, 0.0, 0.0, 0.0, 0.0, 0.0, 0.0, 0.0, 0.0, 0.0, 0.0, 0.0, 0.0, 0.0, 0.0, 0.0, 0.0, 0.0, 0.0, 0.0, 0.0, 0.0, 0.0, 0.0, 0.0, 0.0, 0.0, 0.0, 0.0, 0.0, 0.0, 0.0, 0.0, 0.0, 0.0, 0.0, 0.0, 0.0, 0.0, 0.0, 0.0, 0.0, 0.0, 0.0, 0.0, 0.0, 0.0, 0.0, 0.0, 0.0, 0.0, 0.0, 0.0, 0.0, 0.0, 0.0, 0.0, 0.0, 0.0, 0.0, 0.0, 0.0, 0.0, 0.0, 0.0, 0.0, 0.0, 0.0, 0.0, 0.0, 0.0, 0.0, 0.0, 0.0, 0.0, 0.0, 0.0, 0.0, 0.0, 0.0, 0.0, 0.0, 0.0, 0.0, 0.0, 0.0, 0.0, 0.0, 0.0, 0.0, 0.0, 0.0, 0.0, 0.0, 0.0, 0.0, 0.0, 0.0, 0.0, 0.0, 0.0, 0.0, 0.0, 0.0, 0.0, 0.0, 0.0, 0.0, 0.0, 0.0, 0.0, 0.0, 0.0, 0.0, 0.0, 0.0, 0.0, 0.0, 0.0, 0.0, 0.0, 0.0, 0.0, 0.0, 0.0, 0.0, 0.0, 0.0, 0.0, 0.0, 0.0, 0.0, 0.0, 0.0, 0.0, 0.0, 0.0, 0.0, 0.0, 0.0, 0.0, 0.0, 0.0, 0.0, 0.0, 0.0, 0.0, 0.0, 0.0, 0.0, 0.0, 0.0, 0.0, 0.0, 0.0, 0.0, 0.0, 0.0, 0.0, 0.0, 0.0, 0.0, 0.0, 0.0, 0.0, 0.0, 0.0, 0.0, 0.0, 0.0, 0.0, 0.0, 0.0, 0.0, 0.0, 0.0, 0.0, 0.0, 0.0, 0.0, 0.0, 0.0, 0.0, 0.0, 0.0, 0.0, 0.0, 0.0, 0.0, 0.0, 0.0, 0.0, 0.0, 0.0, 0.0, 0.0, 0.0, 0.0, 0.0, 0.0, 0.0, 0.0, 0.0, 0.0, 0.0, 0.0, 0.0, 0.0, 0.0, 0.0, 0.0, 0.0, 0.0, 0.0, 0.0, 0.0, 0.0, 0.0, 0.0, 0.0, 0.0, 0.0, 0.0, 0.0, 0.0, 0.0, 0.0, 0.0, 0.0, 0.0, 0.0, 0.0, 0.0, 0.0, 0.0, 0.0, 0.0, 0.0, 0.0, 0.0, 0.0, 0.0, 0.0, 0.0, 0.0, 0.0, 0.0, 0.0, 0.0, 0.0, 0.0, 0.0, 0.0, 0.0, 0.0, 0.0, 0.0, 0.0, 0.0, 0.0, 0.0, 0.0, 0.0, 0.0, 0.0, 0.0, 0.0, 0.0, 0.0, 0.0, 0.0, 0.0, 0.0, 0.0, 0.0, 0.0, 0.0, 0.0, 0.0, 0.0, 0.0, 0.0, 0.0, 0.0, 0.0, 0.0, 0.0, 0.0, 0.0, 0.0, 0.0, 0.0, 0.0, 0.0, 0.0, 0.0, 0.0, 0.0, 0.0, 0.0, 0.0, 0.0, 0.0, 0.0, 0.0, 0.0, 0.0, 0.0, 0.0, 0.0, 0.0, 0.0, 0.0, 0.0, 0.0, 0.0, 0.0, 0.0, 0.0, 0.0, 0.0, 0.0, 0.0, 0.0, 0.0, 0.0, 0.0, 0.0, 0.0, 0.0, 0.0, 0.0, 0.0, 0.0, 0.0, 0.0, 0.0, 0.0, 0.0, 0.0, 0.0, 0.0, 0.0, 0.0, 0.0, 0.0, 0.0, 0.0, 0.0, 0.0, 0.0, 0.0, 0.0, 0.0, 0.0, 0.0, 0.0, 0.0, 0.0, 0.0, 0.0, 0.0, 0.0, 0.0, 0.0, 0.0, 0.0, 0.0, 0.0, 0.0, 0.0, 0.0, 0.0, 0.0, 0.0, 0.0, 0.0, 0.0, 0.0, 0.0, 0.0, 0.0, 0.0, 0.0, 0.0, 0.0, 0.0, 0.0, 0.0, 0.0, 0.0, 0.0, 0.0, 0.0, 0.0, 0.0, 0.0, 0.0, 0.0, 0.0, 0.0, 0.0, 0.0, 0.0, 0.0, 0.0, 0.0, 0.0, 0.0, 0.0, 0.0, 0.0, 0.0, 0.0, 0.0, 0.0, 0.0, 0.0, 0.0, 0.0, 0.0, 0.0, 0.0, 0.0, 0.0, 0.0, 0.0, 0.0, 0.0, 0.0, 0.0, 0.0, 0.0, 0.0, 0.0, 0.0, 0.0, 0.0, 0.0, 0.0, 0.0, 0.0, 0.0, 0.0, 0.0, 0.0, 0.0, 0.0, 0.0, 0.0, 0.0, 0.0, 0.0, 0.0, 0.0, 0.0, 0.0, 0.0, 0.0, 0.0, 0.0, 0.0, 0.0, 0.0, 0.0, 0.0, 0.0, 0.0, 0.0, 0.0, 0.0, 0.0, 0.0, 0.0, 0.0, 0.0, 0.0, 0.0, 0.0, 0.0, 0.0, 0.0, 0.0, 0.0, 0.0, 0.0, 0.0, 0.0, 0.0, 0.0, 0.0, 0.0, 0.0, 0.0, 0.0, 0.0, 0.0, 0.0, 0.0, 0.0, 0.0, 0.0, 0.0, 0.0, 0.0, 0.0, 0.0, 0.0, 0.0, 0.0, 0.0, 0.0, 0.0, 0.0, 0.0, 0.0, 0.0, 0.0, 0.0, 0.0, 0.0, 0.0, 0.0, 0.0, 0.0, 0.0, 0.0, 0.0, 0.0, 0.0, 0.0, 0.0, 0.0, 0.0, 0.0, 0.0, 0.0, 0.0, 0.0, 0.0, 0.0, 0.0, 0.0, 0.0, 0.0, 0.0, 0.0, 0.0, 0.0, 0.0, 0.0, 0.0, 0.0, 0.0, 0.0, 0.0, 0.0, 0.0, 0.0, 0.0, 0.0, 0.0, 0.0, 0.0, 0.0, 0.0, 0.0, 0.0, 0.0, 0.0, 0.0, 0.0, 0.0, 0.0, 0.0, 0.0, 0.0, 0.0, 0.0, 0.0, 0.0, 0.0, 0.0, 0.0, 0.0, 0.0, 0.0, 0.0, 0.0, 0.0, 0.0, 0.0, 0.0, 0.0, 0.0, 0.0, 0.0, 0.0, 0.0, 0.0, 0.0, 0.0, 0.0, 0.0, 0.0, 0.0, 0.0, 0.0, 0.0, 0.0, 0.0, 0.0, 0.0, 0.0, 0.0, 0.0, 0.0, 0.0, 0.0, 0.0, 0.0, 0.0, 0.0, 0.0, 0.0, 0.0, 0.0, 0.0, 0.0, 0.0, 0.0, 0.0, 0.0, 0.0, 0.0, 0.0, 0.0, 0.0, 0.0, 0.0, 0.0, 0.0, 0.0, 0.0, 0.0, 0.0, 0.0, 0.0, 0.0, 0.0, 0.0, 0.0, 0.0, 0.0, 0.0, 0.0, 0.0, 0.0, 0.0, 0.0, 0.0, 0.0, 0.0, 0.0, 0.0, 0.0, 0.0, 0.0, 0.0, 0.0, 0.0, 0.0, 0.0, 0.0, 0.0, 0.0, 0.0, 0.0, 0.0, 0.0, 0.0, 0.0, 0.0, 0.0, 0.0, 0.0, 0.0, 0.0, 0.0, 0.0, 0.0, 0.0, 0.0, 0.0, 0.0, 0.0, 0.0, 0.0, 0.0, 0.0, 0.0, 0.0, 0.0, 0.0, 0.0, 0.0, 0.0, 0.0, 0.0, 0.0, 0.0, 0.0, 0.0, 0.0, 0.0, 0.0, 0.0, 0.0, 0.0, 0.0, 0.0, 0.0, 0.0, 0.0, 0.0, 0.0, 0.0, 0.0, 0.0, 0.0, 0.0, 0.0, 0.0, 0.0, 0.0, 0.0, 0.0, 0.0, 0.0, 0.0, 0.0, 0.0, 0.0, 0.0, 0.0, 0.0, 0.0, 0.0, 0.0, 0.0, 0.0, 0.0, 0.0, 0.0, 0.0, 0.0, 0.0, 0.0, 0.0, 0.0, 0.0, 0.0, 0.0, 0.0, 0.0, 0.0, 0.0, 0.0, 0.0, 0.0, 0.0, 0.0, 0.0, 0.0, 0.0, 0.0, 0.0, 0.0, 0.0, 0.0, 0.0, 0.0, 0.0, 0.0, 0.0, 0.0, 0.0, 0.0, 0.0, 0.0, 0.0, 0.0, 0.0, 0.0, 0.0, 0.0, 0.0, 0.0, 0.0, 0.0, 0.0, 0.0, 0.0, 0.0, 0.0, 0.0, 0.0, 0.0, 0.0, 0.0, 0.0, 0.0, 0.0, 0.0, 0.0, 0.0, 0.0, 0.0, 0.0, 0.0, 0.0, 0.0, 0.0, 0.0, 0.0, 0.0, 0.0, 0.0, 0.0, 0.0, 0.0, 0.0, 0.0, 0.0, 0.0, 0.0, 0.0, 0.0, 0.0, 0.0, 0.0, 0.0, 0.0, 0.0, 0.0, 0.0, 0.0, 0.0, 0.0, 0.0, 0.0, 0.0, 0.0, 0.0, 0.0, 0.0, 0.0, 0.0, 0.0, 0.0, 0.0, 0.0, 0.0, 0.0, 0.0, 0.0, 0.0, 0.0, 0.0, 0.0, 0.0, 0.0, 0.0, 0.0, 0.0, 0.0, 0.0, 0.0, 0.0, 0.0, 0.0, 0.0, 0.0, 0.0, 0.0, 0.0, 0.0, 0.0, 0.0, 0.0, 0.0, 0.0, 0.0, 0.0, 0.0, 0.0, 0.0, 0.0, 0.0, 0.0, 0.0, 0.0, 0.0, 0.0, 0.0, 0.0, 0.0, 0.0, 0.0, 0.0, 0.0, 0.0, 0.0, 0.0, 0.0, 0.0, 0.0, 0.0, 0.0, 0.0, 0.0, 0.0, 0.0, 0.0, 0.0, 0.0, 0.0, 0.0, 0.0, 0.0, 0.0, 0.0, 0.0, 0.375, 0.0, 0.625, 0.0, 0.625, 0.25, 0.375, 0.25, 0.375, 0.25, 0.625, 0.25, 0.625, 0.5, 0.375, 0.5, 0.375, 0.5, 0.625, 0.5, 0.625, 0.75, 0.375, 0.75, 0.375, 0.75, 0.625, 0.75, 0.625, 1.0, 0.375, 1.0, 0.375, 0.0, 0.625, 0.0, 0.625, 0.25, 0.375, 0.25, 0.375, 0.25, 0.625, 0.25, 0.625, 0.5, 0.375, 0.5, 0.375, 0.5, 0.625, 0.5, 0.625, 0.75, 0.375, 0.75, 0.375, 0.75, 0.625, 0.75, 0.625, 1.0, 0.375, 1.0, 0.375, 0.0, 0.625, 0.0, 0.625, 0.25, 0.375, 0.25, 0.375, 0.25, 0.625, 0.25, 0.625, 0.5, 0.375, 0.5, 0.375, 0.5, 0.625, 0.5, 0.625, 0.75, 0.375, 0.75, 0.375, 0.75, 0.625, 0.75, 0.625, 1.0, 0.375, 1.0, 0.625, 0.5, 0.875, 0.5, 0.875, 0.75, 0.625, 0.75, 0.375, 0.0, 0.625, 0.0, 0.625, 0.25, 0.375, 0.25, 0.375, 0.25, 0.625, 0.25, 0.625, 0.5, 0.375, 0.5, 0.375, 0.5, 0.625, 0.5, 0.625, 0.75, 0.375, 0.75, 0.375, 0.75, 0.625, 0.75, 0.625, 1.0, 0.375, 1.0, 0.375, 0.0, 0.625, 0.0, 0.625, 0.25, 0.375, 0.25, 0.375, 0.25, 0.625, 0.25, 0.625, 0.5, 0.375, 0.5, 0.375, 0.5, 0.625, 0.5, 0.625, 0.75, 0.375, 0.75, 0.375, 0.75, 0.625, 0.75, 0.625, 1.0, 0.375, 1.0, 0.625, 0.5, 0.875, 0.5, 0.875, 0.75, 0.625, 0.75, 0.375, 0.0, 0.625, 0.0, 0.625, 0.25, 0.375, 0.25, 0.375, 0.25, 0.625, 0.25, 0.625, 0.5, 0.375, 0.5, 0.375, 0.5, 0.625, 0.5, 0.625, 0.75, 0.375, 0.75, 0.375, 0.75, 0.625, 0.75, 0.625, 1.0, 0.375, 1.0, 0.625, 0.5, 0.875, 0.5, 0.875, 0.75, 0.625, 0.75, 0.375, 0.0, 0.625, 0.0, 0.625, 0.25, 0.375, 0.25, 0.375, 0.25, 0.625, 0.25, 0.625, 0.5, 0.375, 0.5, 0.375, 0.5, 0.625, 0.5, 0.625, 0.75, 0.375, 0.75, 0.375, 0.75, 0.625, 0.75, 0.625, 1.0, 0.375, 1.0, 0.375, 0.0, 0.625, 0.0, 0.625, 0.25, 0.375, 0.25, 0.375, 0.25, 0.625, 0.25, 0.625, 0.5, 0.375, 0.5, 0.375, 0.5, 0.625, 0.5, 0.625, 0.75, 0.375, 0.75, 0.375, 0.75, 0.625, 0.75, 0.625, 1.0, 0.375, 1.0, 0.625, 0.5, 0.875, 0.5, 0.875, 0.75, 0.625, 0.75, 0.375, 0.0, 0.625, 0.0, 0.625, 0.25, 0.375, 0.25, 0.375, 0.25, 0.625, 0.25, 0.625, 0.5, 0.375, 0.5, 0.375, 0.5, 0.625, 0.5, 0.625, 0.75, 0.375, 0.75, 0.375, 0.75, 0.625, 0.75, 0.625, 1.0, 0.375, 1.0, 0.125, 0.5, 0.375, 0.5, 0.375, 0.75, 0.125, 0.75, 0.375, 0.0, 0.625, 0.0, 0.625, 0.25, 0.375, 0.25, 0.375, 0.25, 0.625, 0.25, 0.625, 0.5, 0.375, 0.5, 0.375, 0.5, 0.625, 0.5, 0.625, 0.75, 0.375, 0.75, 0.375, 0.75, 0.625, 0.75, 0.625, 1.0, 0.375, 1.0, 0.625, 0.5, 0.875, 0.5, 0.875, 0.75, 0.625, 0.75, 0.375, 0.0, 0.625, 0.0, 0.625, 0.25, 0.375, 0.25, 0.375, 0.5, 0.625, 0.5, 0.625, 0.75, 0.375, 0.75, 0.375, 0.25, 0.625, 0.25, 0.625, 0.5, 0.375, 0.5, 0.125, 0.75, 0.375, 0.75, 0.625, 0.75, 0.875, 0.75, 0.5417, 0.9583, 0.625, 0.9583, 0.625, 1.0, 0.5417, 1.0, 0.5417, 0.75, 0.625, 0.75, 0.625, 0.7917, 0.5417, 0.7917, 0.5417, 0.7917, 0.625, 0.7917, 0.625, 0.8333, 0.5417, 0.8333, 0.5417, 0.75, 0.4583, 0.75, 0.4583, 0.75, 0.5417, 0.75, 0.5417, 0.875, 0.625, 0.875, 0.625, 0.9583, 0.5417, 0.9583, 0.5417, 0.8333, 0.625, 0.8333, 0.625, 0.85, 0.5417, 0.85, 0.375, 0.8333, 0.4583, 0.8333, 0.4583, 0.85, 0.375, 0.85, 0.375, 0.7917, 0.4583, 0.7917, 0.4583, 0.8333, 0.375, 0.8333, 0.375, 0.75, 0.4583, 0.75, 0.4583, 0.7917, 0.375, 0.7917, 0.4583, 0.75, 0.5417, 0.75, 0.5417, 0.7917, 0.4583, 0.7917, 0.375, 0.9583, 0.4583, 0.9583, 0.4583, 1.0, 0.375, 1.0, 0.4583, 0.9583, 0.5417, 0.9583, 0.5417, 1.0, 0.4583, 1.0, 0.4583, 0.875, 0.4583, 0.9583, 0.375, 0.9583, 0.375, 0.875, 0.5417, 0.7917, 0.5417, 0.8333, 0.5417, 0.8333, 0.5417, 0.7917, 0.5417, 0.875, 0.5417, 0.9583, 0.5417, 0.9583, 0.5417, 0.875, 0.5417, 0.9583, 0.4583, 0.9583, 0.4583, 0.9583, 0.5417, 0.9583, 0.4583, 0.875, 0.5417, 0.875, 0.5417, 0.875, 0.4583, 0.875, 0.5417, 0.8333, 0.4583, 0.8333, 0.4583, 0.8333, 0.5417, 0.8333, 0.4583, 0.8333, 0.4583, 0.7917, 0.4583, 0.7917, 0.4583, 0.8333, 0.4583, 0.7917, 0.5417, 0.7917, 0.5417, 0.7917, 0.4583, 0.7917, 0.4583, 0.9583, 0.4583, 0.875, 0.4583, 0.875, 0.4583, 0.9583, 0.4583, 0.7917, 0.5417, 0.7917, 0.5417, 0.8333, 0.4583, 0.8333, 0.4583, 0.875, 0.5417, 0.875, 0.5417, 0.9583, 0.4583, 0.9583, 0.625, 0.8583, 0.5417, 0.8583, 0.5417, 0.8583, 0.625, 0.8583, 0.4583, 0.8583, 0.5417, 0.8583, 0.5417, 0.875, 0.4583, 0.875, 0.4583, 0.8333, 0.5417, 0.8333, 0.5417, 0.85, 0.4583, 0.85, 0.5417, 0.8583, 0.4583, 0.8583, 0.4583, 0.8583, 0.5417, 0.8583, 0.625, 0.875, 0.625, 0.8583, 0.625, 0.8583, 0.625, 0.875, 0.375, 0.8583, 0.4583, 0.8583, 0.4583, 0.875, 0.375, 0.875, 0.625, 0.9583, 0.625, 0.875, 0.625, 0.875, 0.625, 0.9583, 0.625, 0.8333, 0.625, 0.7917, 0.625, 0.7917, 0.625, 0.8333, 0.5417, 0.85, 0.625, 0.85, 0.625, 0.85, 0.5417, 0.85, 0.5417, 0.8583, 0.625, 0.8583, 0.625, 0.875, 0.5417, 0.875, 0.4583, 0.85, 0.5417, 0.85, 0.5417, 0.85, 0.4583, 0.85, 0.5417, 1.0, 0.625, 1.0, 0.625, 1.0, 0.5417, 1.0, 0.375, 0.85, 0.4583, 0.85, 0.4583, 0.85, 0.375, 0.85, 0.4583, 0.75, 0.375, 0.75, 0.375, 0.75, 0.4583, 0.75, 0.375, 1.0, 0.4583, 1.0, 0.4583, 1.0, 0.375, 1.0, 0.4583, 0.8583, 0.375, 0.8583, 0.375, 0.8583, 0.4583, 0.8583, 0.625, 1.0, 0.625, 0.9583, 0.625, 0.9583, 0.625, 1.0, 0.4583, 1.0, 0.5417, 1.0, 0.5417, 1.0, 0.4583, 1.0, 0.625, 0.85, 0.625, 0.8333, 0.625, 0.8333, 0.625, 0.85, 0.625, 0.75, 0.5417, 0.75, 0.5417, 0.75, 0.625, 0.75, 0.625, 0.7917, 0.625, 0.75, 0.625, 0.75, 0.625, 0.7917, 0.4583, 0.7917, 0.5417, 0.7917, 0.5417, 0.8333, 0.4583, 0.8333, 0.4583, 0.7917, 0.5417, 0.7917, 0.5417, 0.8333, 0.4583, 0.8333, 0.5417, 0.8333, 0.4583, 0.8333, 0.4583, 0.8333, 0.5417, 0.8333, 0.4583, 0.8333, 0.4583, 0.7917, 0.4583, 0.7917, 0.4583, 0.8333, 0.4583, 0.7917, 0.5417, 0.7917, 0.5417, 0.7917, 0.4583, 0.7917, 0.5417, 0.7917, 0.5417, 0.8333, 0.5417, 0.8333, 0.5417, 0.7917, 0.5417, 0.8333, 0.4583, 0.8333, 0.4583, 0.8333, 0.5417, 0.8333, 0.4583, 0.8333, 0.4583, 0.7917, 0.4583, 0.7917, 0.4583, 0.8333, 0.4583, 0.7917, 0.5417, 0.7917, 0.5417, 0.7917, 0.4583, 0.7917, 0.5417, 0.7917, 0.5417, 0.8333, 0.5417, 0.8333, 0.5417, 0.7917, 0.4583, 0.7917, 0.5417, 0.7917, 0.5417, 0.8333, 0.4583, 0.8333, 0.5417, 0.8333, 0.4583, 0.8333, 0.4583, 0.8333, 0.5417, 0.8333, 0.4583, 0.7917, 0.5417, 0.7917, 0.5417, 0.7917, 0.4583, 0.7917, 0.625, 0.9583, 0.625, 0.9583, 0.625, 0.875, 0.625, 0.875, 0.625, 0.9583, 0.625, 0.875, 0.625, 0.875, 0.625, 0.9583, 0.625, 0.875, 0.625, 0.875, 0.625, 0.875, 0.625, 0.875, 0.625, 0.875, 0.625, 0.9583, 0.625, 0.9583, 0.625, 0.875, 0.625, 0.9583, 0.625, 0.9583, 0.625, 0.9583, 0.625, 0.9583, 0.625, 0.9583, 0.625, 0.875, 0.625, 0.875, 0.625, 0.9583, 0.625, 0.9583, 0.625, 0.9583, 0.625, 0.875, 0.625, 0.875, 0.625, 0.9583, 0.625, 0.875, 0.625, 0.875, 0.625, 0.9583, 0.625, 0.9583, 0.625, 0.9583, 0.625, 0.9583, 0.625, 0.9583, 0.625, 0.875, 0.625, 0.875, 0.625, 0.875, 0.625, 0.875, 0.625, 0.875, 0.625, 0.9583, 0.625, 0.9583, 0.625, 0.875, 0.625, 0.875, 0.625, 0.9583, 0.625, 0.9583, 0.625, 0.875, 0.625, 0.875, 0.625, 0.9583, 0.625, 0.9583, 0.625, 0.875, 0.625, 0.875, 0.625, 0.875, 0.625, 0.9583, 0.625, 0.9583, 0.625, 0.9583, 0.625, 0.9583, 0.625, 0.875, 0.625, 0.875, 0.625, 0.9583, 0.625, 0.9583, 0.625, 0.875, 0.625, 0.875, 0.625, 0.9583, 0.625, 0.875, 0.625, 0.875, 0.625, 0.9583, 0.625, 0.9583, 0.625, 0.9583, 0.625, 0.9583, 0.625, 0.9583, 0.625, 0.875, 0.625, 0.875, 0.625, 0.875, 0.625, 0.875, 0.625, 0.875, 0.625, 0.875, 0.625, 0.875, 0.625, 0.875, 0.625, 0.9583, 0.625, 0.9583, 0.625, 0.9583, 0.625, 0.9583, 0.5417, 0.9583, 0.625, 0.9583, 0.625, 1.0, 0.5417, 1.0, 0.5417, 0.875, 0.625, 0.875, 0.625, 0.9583, 0.5417, 0.9583, 0.375, 0.9583, 0.4583, 0.9583, 0.4583, 1.0, 0.375, 1.0, 0.4583, 0.9583, 0.5417, 0.9583, 0.5417, 1.0, 0.4583, 1.0, 0.4583, 0.875, 0.4583, 0.9583, 0.375, 0.9583, 0.375, 0.875, 0.5417, 0.875, 0.5417, 0.9583, 0.5417, 0.9583, 0.5417, 0.875, 0.5417, 0.9583, 0.4583, 0.9583, 0.4583, 0.9583, 0.5417, 0.9583, 0.4583, 0.875, 0.5417, 0.875, 0.5417, 0.875, 0.4583, 0.875, 0.4583, 0.9583, 0.4583, 0.875, 0.4583, 0.875, 0.4583, 0.9583, 0.4583, 0.875, 0.5417, 0.875, 0.5417, 0.9583, 0.4583, 0.9583, 0.625, 0.8583, 0.5417, 0.8583, 0.5417, 0.8583, 0.625, 0.8583, 0.4583, 0.8583, 0.5417, 0.8583, 0.5417, 0.875, 0.4583, 0.875, 0.5417, 0.8583, 0.4583, 0.8583, 0.4583, 0.8583, 0.5417, 0.8583, 0.625, 0.875, 0.625, 0.8583, 0.625, 0.8583, 0.625, 0.875, 0.375, 0.8583, 0.4583, 0.8583, 0.4583, 0.875, 0.375, 0.875, 0.625, 0.9583, 0.625, 0.875, 0.625, 0.875, 0.625, 0.9583, 0.5417, 0.8583, 0.625, 0.8583, 0.625, 0.875, 0.5417, 0.875, 0.5417, 1.0, 0.625, 1.0, 0.625, 1.0, 0.5417, 1.0, 0.375, 1.0, 0.4583, 1.0, 0.4583, 1.0, 0.375, 1.0, 0.4583, 0.8583, 0.375, 0.8583, 0.375, 0.8583, 0.4583, 0.8583, 0.625, 1.0, 0.625, 0.9583, 0.625, 0.9583, 0.625, 1.0, 0.4583, 1.0, 0.5417, 1.0, 0.5417, 1.0, 0.4583, 1.0, 0.625, 0.5, 0.875, 0.5, 0.875, 0.75, 0.625, 0.75, 0.375, 0.0, 0.625, 0.0, 0.625, 0.25, 0.375, 0.25, 0.375, 0.5, 0.625, 0.5, 0.625, 0.75, 0.375, 0.75, 0.375, 0.25, 0.625, 0.25, 0.625, 0.5, 0.375, 0.5, 0.125, 0.75, 0.375, 0.75, 0.625, 0.75, 0.875, 0.75, 0.5417, 0.9583, 0.625, 0.9583, 0.625, 1.0, 0.5417, 1.0, 0.5417, 0.875, 0.625, 0.875, 0.625, 0.9583, 0.5417, 0.9583, 0.375, 0.9583, 0.4583, 0.9583, 0.4583, 1.0, 0.375, 1.0, 0.4583, 0.9583, 0.5417, 0.9583, 0.5417, 1.0, 0.4583, 1.0, 0.4583, 0.875, 0.4583, 0.9583, 0.375, 0.9583, 0.375, 0.875, 0.5417, 0.875, 0.5417, 0.9583, 0.5417, 0.9583, 0.5417, 0.875, 0.5417, 0.9583, 0.4583, 0.9583, 0.4583, 0.9583, 0.5417, 0.9583, 0.4583, 0.875, 0.5417, 0.875, 0.5417, 0.875, 0.4583, 0.875, 0.4583, 0.9583, 0.4583, 0.875, 0.4583, 0.875, 0.4583, 0.9583, 0.4583, 0.875, 0.4583, 0.875, 0.4583, 0.9583, 0.4583, 0.9583, 0.625, 0.8583, 0.5417, 0.8583, 0.5417, 0.8583, 0.625, 0.8583, 0.4583, 0.8583, 0.5417, 0.8583, 0.5417, 0.875, 0.4583, 0.875, 0.5417, 0.8583, 0.4583, 0.8583, 0.4583, 0.8583, 0.5417, 0.8583, 0.625, 0.875, 0.625, 0.8583, 0.625, 0.8583, 0.625, 0.875, 0.375, 0.8583, 0.4583, 0.8583, 0.4583, 0.875, 0.375, 0.875, 0.625, 0.9583, 0.625, 0.875, 0.625, 0.875, 0.625, 0.9583, 0.5417, 0.8583, 0.625, 0.8583, 0.625, 0.875, 0.5417, 0.875, 0.5417, 1.0, 0.625, 1.0, 0.625, 1.0, 0.5417, 1.0, 0.375, 1.0, 0.4583, 1.0, 0.4583, 1.0, 0.375, 1.0, 0.4583, 0.8583, 0.375, 0.8583, 0.375, 0.8583, 0.4583, 0.8583, 0.625, 1.0, 0.625, 0.9583, 0.625, 0.9583, 0.625, 1.0, 0.4583, 1.0, 0.5417, 1.0, 0.5417, 1.0, 0.4583, 1.0, 0.4583, 0.9583, 0.4583, 0.875, 0.4583, 0.875, 0.4583, 0.9583, 0.4583, 0.9583, 0.4583, 0.9583, 0.4583, 0.875, 0.4583, 0.875, 0.4583, 0.9583, 0.4583, 0.9583, 0.4583, 0.9583, 0.4583, 0.9583, 0.4583, 0.9583, 0.4583, 0.9583, 0.4583, 0.875, 0.4583, 0.875, 0.4583, 0.875, 0.4583, 0.875, 0.4583, 0.875, 0.4583, 0.875, 0.4583, 0.875, 0.4583, 0.875, 0.4583, 0.9583, 0.4583, 0.9583, 0.4583, 0.875, 0.5417, 0.875, 0.5417, 0.9583, 0.4583, 0.9583, 0.5417, 0.9583, 0.625, 0.9583, 0.625, 1.0, 0.5417, 1.0, 0.5417, 0.875, 0.625, 0.875, 0.625, 0.9583, 0.5417, 0.9583, 0.375, 0.9583, 0.4583, 0.9583, 0.4583, 1.0, 0.375, 1.0, 0.4583, 0.9583, 0.5417, 0.9583, 0.5417, 1.0, 0.4583, 1.0, 0.4583, 0.875, 0.4583, 0.9583, 0.375, 0.9583, 0.375, 0.875, 0.5417, 0.875, 0.5417, 0.9583, 0.5417, 0.9583, 0.5417, 0.875, 0.5417, 0.9583, 0.4583, 0.9583, 0.4583, 0.9583, 0.5417, 0.9583, 0.4583, 0.875, 0.5417, 0.875, 0.5417, 0.875, 0.4583, 0.875, 0.4583, 0.9583, 0.4583, 0.875, 0.4583, 0.875, 0.4583, 0.9583, 0.4583, 0.875, 0.4583, 0.875, 0.4583, 0.9583, 0.4583, 0.9583, 0.625, 0.8583, 0.5417, 0.8583, 0.5417, 0.8583, 0.625, 0.8583, 0.4583, 0.8583, 0.5417, 0.8583, 0.5417, 0.875, 0.4583, 0.875, 0.5417, 0.8583, 0.4583, 0.8583, 0.4583, 0.8583, 0.5417, 0.8583, 0.625, 0.875, 0.625, 0.8583, 0.625, 0.8583, 0.625, 0.875, 0.375, 0.8583, 0.4583, 0.8583, 0.4583, 0.875, 0.375, 0.875, 0.625, 0.9583, 0.625, 0.875, 0.625, 0.875, 0.625, 0.9583, 0.5417, 0.8583, 0.625, 0.8583, 0.625, 0.875, 0.5417, 0.875, 0.5417, 1.0, 0.625, 1.0, 0.625, 1.0, 0.5417, 1.0, 0.375, 1.0, 0.4583, 1.0, 0.4583, 1.0, 0.375, 1.0, 0.4583, 0.8583, 0.375, 0.8583, 0.375, 0.8583, 0.4583, 0.8583, 0.625, 1.0, 0.625, 0.9583, 0.625, 0.9583, 0.625, 1.0, 0.4583, 1.0, 0.5417, 1.0, 0.5417, 1.0, 0.4583, 1.0, 0.4583, 0.9583, 0.4583, 0.875, 0.4583, 0.875, 0.4583, 0.9583, 0.4583, 0.9583, 0.4583, 0.9583, 0.4583, 0.875, 0.4583, 0.875, 0.4583, 0.9583, 0.4583, 0.9583, 0.4583, 0.9583, 0.4583, 0.9583, 0.4583, 0.9583, 0.4583, 0.9583, 0.4583, 0.875, 0.4583, 0.875, 0.4583, 0.875, 0.4583, 0.875, 0.4583, 0.875, 0.4583, 0.875, 0.4583, 0.875, 0.4583, 0.875, 0.4583, 0.9583, 0.4583, 0.9583, 0.4583, 0.875, 0.5417, 0.875, 0.5417, 0.9583, 0.4583, 0.9583, 0.5417, 0.9583, 0.625, 0.9583, 0.625, 1.0, 0.5417, 1.0, 0.5417, 0.875, 0.625, 0.875, 0.625, 0.9583, 0.5417, 0.9583, 0.375, 0.9583, 0.4583, 0.9583, 0.4583, 1.0, 0.375, 1.0, 0.4583, 0.9583, 0.5417, 0.9583, 0.5417, 1.0, 0.4583, 1.0, 0.4583, 0.875, 0.4583, 0.9583, 0.375, 0.9583, 0.375, 0.875, 0.5417, 0.875, 0.5417, 0.9583, 0.5417, 0.9583, 0.5417, 0.875, 0.5417, 0.9583, 0.4583, 0.9583, 0.4583, 0.9583, 0.5417, 0.9583, 0.4583, 0.875, 0.5417, 0.875, 0.5417, 0.875, 0.4583, 0.875, 0.4583, 0.9583, 0.4583, 0.875, 0.4583, 0.875, 0.4583, 0.9583, 0.625, 0.8583, 0.5417, 0.8583, 0.5417, 0.8583, 0.625, 0.8583, 0.4583, 0.8583, 0.5417, 0.8583, 0.5417, 0.875, 0.4583, 0.875, 0.5417, 0.8583, 0.4583, 0.8583, 0.4583, 0.8583, 0.5417, 0.8583, 0.625, 0.875, 0.625, 0.8583, 0.625, 0.8583, 0.625, 0.875, 0.375, 0.8583, 0.4583, 0.8583, 0.4583, 0.875, 0.375, 0.875, 0.625, 0.9583, 0.625, 0.875, 0.625, 0.875, 0.625, 0.9583, 0.5417, 0.8583, 0.625, 0.8583, 0.625, 0.875, 0.5417, 0.875, 0.5417, 1.0, 0.625, 1.0, 0.625, 1.0, 0.5417, 1.0, 0.375, 1.0, 0.4583, 1.0, 0.4583, 1.0, 0.375, 1.0, 0.4583, 0.8583, 0.375, 0.8583, 0.375, 0.8583, 0.4583, 0.8583, 0.625, 1.0, 0.625, 0.9583, 0.625, 0.9583, 0.625, 1.0, 0.4583, 1.0, 0.5417, 1.0, 0.5417, 1.0, 0.4583, 1.0, 0.4583, 0.875, 0.5417, 0.875, 0.5417, 0.9583, 0.4583, 0.9583, 0.375, 0.875, 0.375, 0.9583, 0.375, 0.9583, 0.375, 0.875, 0.375, 0.9583, 0.375, 1.0, 0.375, 1.0, 0.375, 0.9583, 0.375, 0.8583, 0.375, 0.875, 0.375, 0.875, 0.375, 0.8583, 0.375, 0.875, 0.375, 0.9583, 0.375, 0.9583, 0.375, 0.875, 0.375, 0.9583, 0.375, 1.0, 0.375, 1.0, 0.375, 0.9583, 0.375, 0.8583, 0.375, 0.875, 0.375, 0.875, 0.375, 0.8583, 0.0, 0.0, 0.0, 0.0, 0.0, 0.0, 0.0, 0.0, 0.0, 0.0, 0.0, 0.0, 0.0, 0.0, 0.0, 0.0, 0.0, 0.0, 0.0, 0.0, 0.0, 0.0, 0.0, 0.0, 0.0, 0.0, 0.0, 0.0, 0.0, 0.0, 0.0, 0.0, 0.0, 0.0, 0.0, 0.0, 0.0, 0.0, 0.0, 0.0, 0.0, 0.0, 0.0, 0.0, 0.0, 0.0, 0.0, 0.0, 0.0, 0.0, 0.0, 0.0, 0.0, 0.0, 0.0, 0.0, 0.0, 0.0, 0.0, 0.0, 0.0, 0.0, 0.0, 0.0, 0.0, 0.0, 0.0, 0.0, 0.0, 0.0, 0.0, 0.0, 0.0, 0.0, 0.0, 0.0, 0.0, 0.0, 0.0, 0.0, 0.0, 0.0, 0.0, 0.0, 0.0, 0.0, 0.0, 0.0, 0.0, 0.0, 0.0, 0.0, 0.0, 0.0, 0.0, 0.0, 0.0, 0.0, 0.0, 0.0, 0.0, 0.0, 0.0, 0.0, 0.0, 0.0, 0.0, 0.0, 0.0, 0.0, 0.0, 0.0, 0.0, 0.0, 0.0, 0.0, 0.0, 0.0, 0.0, 0.0, 0.0, 0.0, 0.0, 0.0, 0.0, 0.0, 0.0, 0.0, 0.0, 0.0, 0.0, 0.0, 0.0, 0.0, 0.0, 0.0, 0.0, 0.0, 0.0, 0.0, 0.0, 0.0, 0.0, 0.0, 0.0, 0.0, 0.0, 0.0, 0.0, 0.0, 0.0, 0.0, 0.0, 0.0, 0.0, 0.0, 0.0, 0.0, 0.0, 0.0, 0.0, 0.0, 0.0, 0.0, 0.0, 0.0, 0.0, 0.0, 0.0, 0.0, 0.0, 0.0, 0.0, 0.0, 0.0, 0.0, 0.0, 0.0, 0.0, 0.0, 0.0, 0.0, 0.0, 0.0, 0.0, 0.0, 0.0, 0.0, 0.0, 0.0, 0.0, 0.0])
me_cube_020.materials.append(mat_material)
me_cube_020.materials.append(mat_frame)
me_cube_020.materials.append(mat_glass)
me_cube_020.materials.append(mat_green)
me_cube_020.materials.append(mat_frame_light)
me_cube_020.materials.append(mat_asphalt)
me_cube_020.materials.append(mat_curb_border)
me_cube_020.materials.append(mat_pavement)
me_cube_020.materials.append(mat_white_paint)
me_cube_020.materials.append(mat_black_paint)
me_cube_020.materials.append(mat_red_light)
me_cube_020.materials.append(mat_orange_light)
me_cube_020.materials.append(mat_green_light)
me_cube_020.use_remesh_preserve_volume = False
me_cube_020.use_remesh_preserve_attributes = False
me_cube_020.use_mirror_vertex_groups = False
me_cube_020.update()

# ---- objects
ob_cube_017 = bpy.data.objects.new('Cube.017', me_cube_020)

# ---- transforms, parenting, visibility, modifiers, constraints
ob_cube_017.location = (-7.23, 8.893, 3.2)
ob_cube_017.lock_rotations_4d = False
ob_cube_017.empty_display_type = 'ARROWS'
ob_cube_017.lineart.crease_threshold = 0.0
_m = ob_cube_017.modifiers.new('Bevel', 'BEVEL')
_m.width = 0.05
_m.width_pct = 0.05

# ---- collection membership
col_collection.objects.link(ob_cube_017)

# ---- scene / render settings (as saved in the file)
scene.frame_start = 1; scene.frame_end = 250; scene.frame_set(1)
scene.render.engine = 'BLENDER_EEVEE_NEXT'
scene.cycles.use_denoising = False
scene.cycles.samples = 128
scene.cycles.sampling_pattern = 'TABULATED_SOBOL'
scene.cycles.use_adaptive_sampling = False
scene.cycles.use_light_tree = False
scene.view_settings.view_transform = 'Filmic'
bpy.context.view_layer.update()

# ---- added for rendering (the .blend has no active camera and no usable light): camera, sun
cam_auto = bpy.data.cameras.new('AutoCamera')
cam_auto.lens = 50.0
cam_auto.sensor_width = 36.0
cam_auto.clip_end = 1000.0
ob_auto_camera = bpy.data.objects.new('AutoCamera', cam_auto)
scene.collection.objects.link(ob_auto_camera)
ob_auto_camera.location = (37.3642, -46.3348, 35.4886)
ob_auto_camera.rotation_euler = (1.09748, -7.21219e-08, 0.694738)
scene.camera = ob_auto_camera
light_auto_sun = bpy.data.lights.new('AutoSun', 'SUN')
light_auto_sun.energy = 3.0
light_auto_sun.angle = 0.0523599
ob_auto_sun = bpy.data.objects.new('AutoSun', light_auto_sun)
scene.collection.objects.link(ob_auto_sun)
ob_auto_sun.rotation_euler = (0.872665, 0.174533, 0.523599)
bpy.context.view_layer.update()
